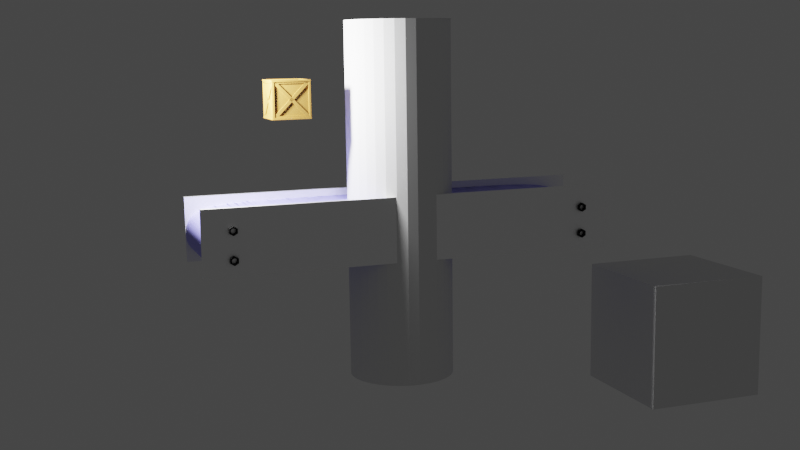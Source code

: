 # Source: newconveyor.blend  (saved by Blender 3.4.6; exported with 4.5.12 LTS)
import bpy
from mathutils import Matrix  # noqa: F401  (used for matrix-valued properties, if any)

bpy.ops.wm.read_factory_settings(use_empty=True)
scene = bpy.context.scene
scene.name = 'Scene'

# ---- collections
col_collection = bpy.data.collections.new('Collection'); scene.collection.children.link(col_collection)
col_collection_2 = bpy.data.collections.new('Collection 2'); scene.collection.children.link(col_collection_2)
col_collection_3 = bpy.data.collections.new('Collection 3'); scene.collection.children.link(col_collection_3)

# ---- materials (node trees are filled in below, after node groups)
mat_nutbolt = bpy.data.materials.new('NutBolt')
mat_nutbolt.use_transparent_shadow = False
mat_box = bpy.data.materials.new('Box')
mat_box.use_transparent_shadow = False
mat_rubber = bpy.data.materials.new('Rubber')
mat_rubber.use_transparent_shadow = False
mat_smoke_domain_material = bpy.data.materials.new('Smoke Domain Material')
mat_smoke_domain_material.use_transparent_shadow = False
mat_sheetmetal = bpy.data.materials.new('SheetMetal')
mat_sheetmetal.use_transparent_shadow = False

# ---- node groups
ng_auto_smooth = bpy.data.node_groups.new('Auto Smooth', 'GeometryNodeTree')
_s = ng_auto_smooth.interface.new_socket(name='Geometry', in_out='OUTPUT', socket_type='NodeSocketGeometry')
_s = ng_auto_smooth.interface.new_socket(name='Geometry', in_out='INPUT', socket_type='NodeSocketGeometry')
_s = ng_auto_smooth.interface.new_socket(name='Angle', in_out='INPUT', socket_type='NodeSocketFloat')
_s.subtype = 'ANGLE'
_s.min_value = 0.0
_s.max_value = 3.142
ng_auto_smooth.is_modifier = True
_N = ng_auto_smooth.nodes; _L = ng_auto_smooth.links
n0 = _N.new('NodeGroupOutput'); n0.name = 'Group Output'; n0.location = (480, -100)
n1 = _N.new('NodeGroupInput'); n1.name = 'Group Input'; n1.location = (-420, -300)
n2 = _N.new('NodeGroupInput'); n2.name = 'Group Input.001'; n2.location = (-60, -100)
n3 = _N.new('GeometryNodeSetShadeSmooth'); n3.name = 'Set Shade Smooth'; n3.location = (120, -100)
n3.domain = 'EDGE'
n4 = _N.new('GeometryNodeSetShadeSmooth'); n4.name = 'Set Shade Smooth.001'; n4.location = (300, -100)
n5 = _N.new('GeometryNodeInputMeshEdgeAngle'); n5.name = 'Edge Angle'; n5.location = (-420, -220)
n6 = _N.new('GeometryNodeInputEdgeSmooth'); n6.name = 'Is Edge Smooth'; n6.location = (-60, -160)
n7 = _N.new('GeometryNodeInputShadeSmooth'); n7.name = 'Is Face Smooth'; n7.location = (-240, -340)
n8 = _N.new('FunctionNodeBooleanMath'); n8.name = 'Boolean Math'; n8.location = (-60, -220)
n9 = _N.new('FunctionNodeCompare'); n9.name = 'Compare'; n9.location = (-240, -180)
n9.operation = 'LESS_EQUAL'
_L.new(n5.outputs[0], n9.inputs[0])
_L.new(n4.outputs[0], n0.inputs[0])
_L.new(n1.outputs[1], n9.inputs[1])
_L.new(n9.outputs[0], n8.inputs[0])
_L.new(n7.outputs[0], n8.inputs[1])
_L.new(n2.outputs[0], n3.inputs[0])
_L.new(n6.outputs[0], n3.inputs[1])
_L.new(n3.outputs[0], n4.inputs[0])
_L.new(n8.outputs[0], n3.inputs[2])
n0.is_active_output = True

# ---- material node trees
mat_nutbolt.use_nodes = True; mat_nutbolt.node_tree.nodes.clear()
_N = mat_nutbolt.node_tree.nodes; _L = mat_nutbolt.node_tree.links
n0 = _N.new('ShaderNodeOutputMaterial'); n0.name = 'Material Output'; n0.location = (300, 300)
n1 = _N.new('ShaderNodeBsdfPrincipled'); n1.name = 'Principled BSDF'; n1.location = (10, 300)
n1.subsurface_method = 'RANDOM_WALK_SKIN'
n1.inputs[0].default_value = (0.047, 0.047, 0.047, 1.0)
n1.inputs[1].default_value = 1.0
n1.inputs[2].default_value = 0.9955
n1.inputs[3].default_value = 1.45
n1.inputs[8].default_value = 1.0
n1.inputs[9].default_value = (41.6, 0.2, 0.1)
n1.inputs[10].default_value = 1.0
n1.inputs[13].default_value = 0.4409
n1.inputs[20].default_value = 0.06636
n1.inputs[27].default_value = (0.0, 0.0, 0.0, 1.0)
_L.new(n1.outputs[0], n0.inputs[0])
n0.is_active_output = True
mat_box.use_nodes = True; mat_box.node_tree.nodes.clear()
_N = mat_box.node_tree.nodes; _L = mat_box.node_tree.links
n0 = _N.new('ShaderNodeOutputMaterial'); n0.name = 'Material Output'; n0.location = (300, 300)
n1 = _N.new('ShaderNodeBsdfPrincipled'); n1.name = 'Principled BSDF'; n1.location = (10, 300)
n1.distribution = 'GGX'
n1.subsurface_method = 'RANDOM_WALK_SKIN'
n1.inputs[0].default_value = (0.305, 0.159, 0.0331, 1.0)
n1.inputs[3].default_value = 1.45
n1.inputs[27].default_value = (0.0, 0.0, 0.0, 1.0)
n1.inputs[28].default_value = 1.0
_L.new(n1.outputs[0], n0.inputs[0])
n0.is_active_output = True
mat_rubber.use_nodes = True; mat_rubber.node_tree.nodes.clear()
_N = mat_rubber.node_tree.nodes; _L = mat_rubber.node_tree.links
n0 = _N.new('ShaderNodeOutputMaterial'); n0.name = 'Material Output'; n0.location = (300, 300)
n1 = _N.new('ShaderNodeBsdfPrincipled'); n1.name = 'Principled BSDF'; n1.location = (31, 301)
n1.distribution = 'GGX'
n1.subsurface_method = 'RANDOM_WALK_SKIN'
n1.inputs[0].default_value = (0.3393, 0.3259, 1.0, 1.0)
n1.inputs[3].default_value = 1.45
n1.inputs[27].default_value = (0.0, 0.0, 0.0, 1.0)
n1.inputs[28].default_value = 1.0
n2 = _N.new('ShaderNodeTexNoise'); n2.name = 'Noise Texture'; n2.location = (-436, -169)
n2.inputs[2].default_value = 100.0
n2.inputs[4].default_value = 0.6833
n3 = _N.new('ShaderNodeBump'); n3.name = 'Bump'; n3.location = (-194, -186)
n3.inputs[0].default_value = 0.2083
n3.inputs[1].default_value = 0.0
n3.inputs[2].default_value = 1.0
n4 = _N.new('ShaderNodeMapping'); n4.name = 'Mapping'; n4.location = (-666, -174)
n5 = _N.new('ShaderNodeTexCoord'); n5.name = 'Texture Coordinate'; n5.location = (-885, -213)
_L.new(n1.outputs[0], n0.inputs[0])
_L.new(n3.outputs[0], n1.inputs[5])
_L.new(n2.outputs[0], n3.inputs[3])
_L.new(n4.outputs[0], n2.inputs[0])
_L.new(n5.outputs[0], n4.inputs[0])
n0.is_active_output = True
mat_smoke_domain_material.use_nodes = True; mat_smoke_domain_material.node_tree.nodes.clear()
_N = mat_smoke_domain_material.node_tree.nodes; _L = mat_smoke_domain_material.node_tree.links
n0 = _N.new('ShaderNodeOutputMaterial'); n0.name = 'Material Output'; n0.location = (1200, 150)
n1 = _N.new('ShaderNodeVolumePrincipled'); n1.name = 'Principled Volume'; n1.location = (800, 150)
n1.inputs[2].default_value = 5.0
n1.inputs[8].default_value = 1.0
n1.inputs[9].default_value = (1.0, 0.7755, 0.03522, 1.0)
_L.new(n1.outputs[0], n0.inputs[1])
n0.is_active_output = True
mat_sheetmetal.use_nodes = True; mat_sheetmetal.node_tree.nodes.clear()
_N = mat_sheetmetal.node_tree.nodes; _L = mat_sheetmetal.node_tree.links
n0 = _N.new('ShaderNodeBsdfPrincipled'); n0.name = 'Principled BSDF'; n0.location = (10, 300)
n0.subsurface_method = 'BURLEY'
n0.inputs[0].default_value = (1.0, 1.0, 1.0, 1.0)
n0.inputs[1].default_value = 1.0
n0.inputs[3].default_value = 1.45
n0.inputs[27].default_value = (0.0, 0.0, 0.0, 1.0)
n0.inputs[28].default_value = 1.0
n1 = _N.new('ShaderNodeOutputMaterial'); n1.name = 'Material Output'; n1.location = (300, 300)
_L.new(n0.outputs[0], n1.inputs[0])
n1.is_active_output = True

# ---- world
world_world = bpy.data.worlds.new('World'); scene.world = world_world
world_world.use_nodes = True; world_world.node_tree.nodes.clear()
_N = world_world.node_tree.nodes; _L = world_world.node_tree.links
n0 = _N.new('ShaderNodeOutputWorld'); n0.name = 'World Output'; n0.location = (300, 300)
n1 = _N.new('ShaderNodeBackground'); n1.name = 'Background'; n1.location = (10, 300)
n1.inputs[0].default_value = (0.05088, 0.05088, 0.05088, 1.0)
_L.new(n1.outputs[0], n0.inputs[0])
n0.is_active_output = True
world_world.color = (0.05088, 0.05088, 0.05088)
world_world.use_sun_shadow = False
world_world.sun_shadow_jitter_overblur = 0.0

# ---- cameras
cam_camera = bpy.data.cameras.new('Camera')
cam_camera.clip_end = 100.0
cam_camera.ortho_scale = 7.314

# ---- lights
light_light = bpy.data.lights.new('Light', 'POINT')
light_light.transmission_factor = 0.0
light_light.energy = 896.0
light_light.shadow_soft_size = 0.1
light_light.shadow_maximum_resolution = 0.006
light_light.use_absolute_resolution = True

# ---- meshes
me_mesh = bpy.data.meshes.new('Mesh')
me_mesh.from_pydata([(-1.0, -3.539e-08, -0.3), (-1.072, -3.725e-08, -0.2999), (-1.141, -3.725e-08, -0.2997), (-1.208, -3.725e-08, -0.2995), (-1.272, -3.725e-08, -0.2993), (-1.334, -3.725e-08, -0.2989), (-1.394, -3.539e-08, -0.2984), (-1.452, -3.353e-08, -0.2978), (-1.507, -3.166e-08, -0.297), (-1.56, -2.98e-08, -0.2961), (-1.611, -2.794e-08, -0.2949), (-1.66, -2.608e-08, -0.2934), (-1.706, -2.235e-08, -0.2917), (-1.751, -1.863e-08, -0.2896), (-1.794, -1.49e-08, -0.2873), (-1.834, -1.118e-08, -0.2845), (-1.873, -7.451e-09, -0.2814), (-1.91, -3.725e-09, -0.2779), (-1.944, 0.0, -0.2739), (-1.977, 3.725e-09, -0.2695), (-2.008, 7.451e-09, -0.2646), (-2.038, 1.118e-08, -0.2591), (-2.065, 1.49e-08, -0.2531), (-2.091, 1.863e-08, -0.2466), (-2.115, 2.235e-08, -0.2394), (-2.138, 2.608e-08, -0.2316), (-2.159, 2.98e-08, -0.2232), (-2.178, 3.353e-08, -0.214), (-2.195, 3.725e-08, -0.2042), (-2.212, 4.098e-08, -0.1937), (-2.226, 4.47e-08, -0.1823), (-2.24, 4.657e-08, -0.1702), (-2.251, 4.843e-08, -0.1573), (-2.262, 5.029e-08, -0.1435), (-2.271, 5.215e-08, -0.1289), (-2.279, 5.402e-08, -0.1134), (-2.285, 5.588e-08, -0.09695), (-2.291, 5.588e-08, -0.07956), (-2.295, 5.588e-08, -0.0612), (-2.298, 5.588e-08, -0.04184), (-2.299, 5.588e-08, -0.02145), (-2.3, 5.402e-08, -1.49e-07), (-2.3, 9.66e-06, 0.02145), (-2.298, 3.752e-05, 0.04185), (-2.295, 8.22e-05, 0.06123), (-2.291, 0.0001422, 0.07961), (-2.286, 0.0002162, 0.09703), (-2.28, 0.0003027, 0.1135), (-2.272, 0.0004002, 0.1291), (-2.263, 0.0005074, 0.1437), (-2.253, 0.0006227, 0.1575), (-2.241, 0.0007447, 0.1705), (-2.228, 0.000872, 0.1826), (-2.213, 0.001003, 0.194), (-2.197, 0.001137, 0.2046), (-2.179, 0.001271, 0.2145), (-2.16, 0.001405, 0.2237), (-2.139, 0.001537, 0.2322), (-2.117, 0.001666, 0.24), (-2.093, 0.00179, 0.2472), (-2.067, 0.001908, 0.2538), (-2.039, 0.002018, 0.2598), (-2.01, 0.002119, 0.2653), (-1.979, 0.002209, 0.2703), (-1.946, 0.002287, 0.2747), (-1.911, 0.002352, 0.2787), (-1.874, 0.002402, 0.2823), (-1.836, 0.002436, 0.2854), (-1.795, 0.002452, 0.2881), (-1.752, 0.002448, 0.2905), (-1.708, 0.002424, 0.2926), (-1.661, 0.002378, 0.2943), (-1.612, 0.002308, 0.2957), (-1.561, 0.002214, 0.2969), (-1.508, 0.002093, 0.2978), (-1.452, 0.001944, 0.2985), (-1.395, 0.001766, 0.2991), (-1.335, 0.001557, 0.2995), (-1.273, 0.001315, 0.2997), (-1.208, 0.001041, 0.2999), (-1.141, 0.0007307, 0.3), (-1.072, 0.0003843, 0.3), (-1.0, -5.588e-09, 0.3), (-0.9287, -0.0003843, 0.3), (-0.8608, -0.0007307, 0.3), (-0.7961, -0.001041, 0.3), (-0.7344, -0.001315, 0.3), (-0.6757, -0.001557, 0.3), (-0.6195, -0.001766, 0.3), (-0.5659, -0.001944, 0.3), (-0.5147, -0.002093, 0.3), (-0.4656, -0.002214, 0.3), (-0.4185, -0.002308, 0.3), (-0.3732, -0.002378, 0.3), (-0.3296, -0.002424, 0.3), (-0.2874, -0.002448, 0.3), (-0.2466, -0.002452, 0.3), (-0.2069, -0.002436, 0.3), (-0.1681, -0.002402, 0.3), (-0.1301, -0.002352, 0.3), (-0.09267, -0.002287, 0.3), (-0.05571, -0.002209, 0.3), (-0.019, -0.002119, 0.3), (0.01763, -0.002018, 0.3), (0.05434, -0.001908, 0.3), (0.09132, -0.00179, 0.3), (0.1287, -0.001666, 0.3), (0.1668, -0.001537, 0.3), (0.2056, -0.001405, 0.3), (0.2454, -0.001271, 0.3), (0.2863, -0.001137, 0.3), (0.3285, -0.001003, 0.3), (0.3722, -0.000872, 0.3), (0.4175, -0.0007446, 0.3), (0.4647, -0.0006226, 0.3), (0.5138, -0.0005073, 0.3), (0.5652, -0.0004002, 0.3), (0.6189, -0.0003027, 0.3), (0.6751, -0.0002162, 0.3), (0.734, -0.0001422, 0.3), (0.7957, -8.215e-05, 0.3), (0.8606, -3.747e-05, 0.3), (0.9286, -9.608e-06, 0.3), (1.0, -5.588e-09, 0.3), (1.072, -5.588e-09, 0.3), (1.141, -5.588e-09, 0.3), (1.208, -5.588e-09, 0.2999), (1.273, -5.588e-09, 0.2997), (1.335, -5.588e-09, 0.2994), (1.395, -5.588e-09, 0.299), (1.453, -7.451e-09, 0.2984), (1.508, -9.313e-09, 0.2976), (1.561, -1.118e-08, 0.2966), (1.612, -1.304e-08, 0.2954), (1.661, -1.49e-08, 0.2939), (1.707, -1.676e-08, 0.2921), (1.752, -1.863e-08, 0.2901), (1.794, -2.049e-08, 0.2876), (1.835, -2.235e-08, 0.2848), (1.873, -2.421e-08, 0.2816), (1.91, -2.608e-08, 0.2781), (1.945, -2.794e-08, 0.274), (1.978, -2.98e-08, 0.2695), (2.009, -3.166e-08, 0.2645), (2.038, -3.353e-08, 0.259), (2.065, -3.539e-08, 0.2529), (2.091, -3.725e-08, 0.2463), (2.115, -3.912e-08, 0.239), (2.137, -4.098e-08, 0.2312), (2.158, -4.284e-08, 0.2227), (2.177, -4.47e-08, 0.2135), (2.195, -4.657e-08, 0.2036), (2.211, -4.657e-08, 0.193), (2.226, -4.657e-08, 0.1817), (2.239, -4.657e-08, 0.1695), (2.251, -4.657e-08, 0.1566), (2.261, -4.657e-08, 0.1429), (2.27, -4.657e-08, 0.1283), (2.278, -4.657e-08, 0.1128), (2.285, -4.657e-08, 0.09639), (2.29, -4.657e-08, 0.07907), (2.294, -4.657e-08, 0.0608), (2.297, -4.47e-08, 0.04155), (2.299, -4.284e-08, 0.02129), (2.3, -3.539e-08, -1.192e-07), (2.3, -3.353e-08, -0.02129), (2.298, -3.166e-08, -0.04157), (2.296, -2.98e-08, -0.06084), (2.292, -2.794e-08, -0.07914), (2.287, -2.608e-08, -0.0965), (2.281, -2.421e-08, -0.1129), (2.274, -2.235e-08, -0.1285), (2.265, -2.049e-08, -0.1431), (2.255, -1.863e-08, -0.1569), (2.243, -1.676e-08, -0.1699), (2.23, -1.49e-08, -0.1821), (2.216, -1.304e-08, -0.1935), (2.2, -1.118e-08, -0.2042), (2.183, -9.313e-09, -0.2141), (2.163, -7.451e-09, -0.2234), (2.143, -5.588e-09, -0.232), (2.121, -3.725e-09, -0.2399), (2.097, -1.863e-09, -0.2472), (2.071, 0.0, -0.2539), (2.043, 1.863e-09, -0.26), (2.014, 3.725e-09, -0.2656), (1.983, 5.588e-09, -0.2706), (1.95, 7.451e-09, -0.2752), (1.915, 9.313e-09, -0.2792), (1.879, 1.118e-08, -0.2829), (1.84, 1.304e-08, -0.2861), (1.799, 1.49e-08, -0.2889), (1.757, 1.676e-08, -0.2913), (1.712, 1.863e-08, -0.2934), (1.665, 2.049e-08, -0.2951), (1.616, 2.235e-08, -0.2966), (1.565, 2.421e-08, -0.2977), (1.511, 2.608e-08, -0.2987), (1.455, 2.794e-08, -0.2994), (1.398, 2.98e-08, -0.2999), (1.337, 3.166e-08, -0.3002), (1.275, 3.353e-08, -0.3003), (1.21, 3.539e-08, -0.3004), (1.142, 3.725e-08, -0.3003), (1.072, 3.912e-08, -0.3002), (1.0, 2.421e-08, -0.3), (0.9281, 2.608e-08, -0.2998), (0.8597, 2.794e-08, -0.2996), (0.7945, 2.98e-08, -0.2995), (0.7324, 2.98e-08, -0.2994), (0.6732, 2.98e-08, -0.2993), (0.6168, 2.98e-08, -0.2992), (0.5629, 2.98e-08, -0.2992), (0.5113, 2.98e-08, -0.2991), (0.462, 2.98e-08, -0.2991), (0.4147, 2.98e-08, -0.2991), (0.3692, 2.98e-08, -0.2991), (0.3254, 2.794e-08, -0.2991), (0.2832, 2.608e-08, -0.2992), (0.2422, 2.421e-08, -0.2992), (0.2024, 2.235e-08, -0.2993), (0.1636, 2.049e-08, -0.2993), (0.1256, 1.863e-08, -0.2994), (0.08824, 1.676e-08, -0.2995), (0.05131, 1.49e-08, -0.2996), (0.01467, 1.304e-08, -0.2997), (-0.02187, 1.118e-08, -0.2998), (-0.05848, 9.313e-09, -0.2998), (-0.09534, 7.451e-09, -0.2999), (-0.1326, 5.588e-09, -0.3), (-0.1705, 3.725e-09, -0.3001), (-0.2091, 1.863e-09, -0.3002), (-0.2487, 0.0, -0.3003), (-0.2894, -1.863e-09, -0.3003), (-0.3314, -3.725e-09, -0.3004), (-0.3749, -5.588e-09, -0.3004), (-0.42, -7.451e-09, -0.3005), (-0.4669, -9.313e-09, -0.3005), (-0.5158, -1.118e-08, -0.3005), (-0.5669, -1.304e-08, -0.3005), (-0.6204, -1.49e-08, -0.3005), (-0.6763, -1.676e-08, -0.3005), (-0.735, -1.863e-08, -0.3004), (-0.7965, -2.049e-08, -0.3003), (-0.8611, -2.235e-08, -0.3002), (-0.9288, -2.421e-08, -0.3001), (-1.0, 0.4937, -0.3), (-1.072, 0.4937, -0.2999), (-1.141, 0.4937, -0.2997), (-1.208, 0.4937, -0.2995), (-1.272, 0.4937, -0.2993), (-1.334, 0.4937, -0.2989), (-1.394, 0.4937, -0.2984), (-1.452, 0.4937, -0.2978), (-1.507, 0.4937, -0.297), (-1.56, 0.4937, -0.2961), (-1.611, 0.4937, -0.2949), (-1.66, 0.4937, -0.2934), (-1.706, 0.4937, -0.2917), (-1.751, 0.4937, -0.2896), (-1.794, 0.4937, -0.2873), (-1.834, 0.4937, -0.2845), (-1.873, 0.4937, -0.2814), (-1.91, 0.4937, -0.2779), (-1.944, 0.4937, -0.2739), (-1.977, 0.4937, -0.2695), (-2.008, 0.4937, -0.2646), (-2.038, 0.4937, -0.2591), (-2.065, 0.4937, -0.2531), (-2.091, 0.4937, -0.2466), (-2.115, 0.4937, -0.2394), (-2.138, 0.4937, -0.2316), (-2.159, 0.4937, -0.2232), (-2.178, 0.4937, -0.214), (-2.195, 0.4937, -0.2042), (-2.212, 0.4937, -0.1937), (-2.226, 0.4937, -0.1823), (-2.24, 0.4937, -0.1702), (-2.251, 0.4937, -0.1573), (-2.262, 0.4937, -0.1435), (-2.271, 0.4937, -0.1289), (-2.279, 0.4937, -0.1134), (-2.285, 0.4937, -0.09695), (-2.291, 0.4937, -0.07956), (-2.295, 0.4937, -0.0612), (-2.298, 0.4937, -0.04184), (-2.299, 0.4937, -0.02145), (-2.3, 0.4937, -1.49e-07), (-2.3, 0.4937, 0.02145), (-2.298, 0.4937, 0.04185), (-2.295, 0.4938, 0.06123), (-2.291, 0.4938, 0.07961), (-2.286, 0.4939, 0.09703), (-2.28, 0.494, 0.1135), (-2.272, 0.4941, 0.1291), (-2.263, 0.4942, 0.1437), (-2.253, 0.4943, 0.1575), (-2.241, 0.4944, 0.1705), (-2.228, 0.4946, 0.1826), (-2.213, 0.4947, 0.194), (-2.197, 0.4948, 0.2046), (-2.179, 0.495, 0.2145), (-2.16, 0.4951, 0.2237), (-2.139, 0.4952, 0.2322), (-2.117, 0.4953, 0.24), (-2.093, 0.4955, 0.2472), (-2.067, 0.4956, 0.2538), (-2.039, 0.4957, 0.2598), (-2.01, 0.4958, 0.2653), (-1.979, 0.4959, 0.2703), (-1.946, 0.496, 0.2747), (-1.911, 0.496, 0.2787), (-1.874, 0.4961, 0.2823), (-1.836, 0.4961, 0.2854), (-1.795, 0.4961, 0.2881), (-1.752, 0.4961, 0.2905), (-1.708, 0.4961, 0.2926), (-1.661, 0.4961, 0.2943), (-1.612, 0.496, 0.2957), (-1.561, 0.4959, 0.2969), (-1.508, 0.4958, 0.2978), (-1.452, 0.4956, 0.2985), (-1.395, 0.4954, 0.2991), (-1.335, 0.4952, 0.2995), (-1.273, 0.495, 0.2997), (-1.208, 0.4947, 0.2999), (-1.141, 0.4944, 0.3), (-1.072, 0.4941, 0.3), (-1.0, 0.4937, 0.3), (-0.9287, 0.4933, 0.3), (-0.8608, 0.493, 0.3), (-0.7961, 0.4926, 0.3), (-0.7344, 0.4924, 0.3), (-0.6757, 0.4921, 0.3), (-0.6195, 0.4919, 0.3), (-0.5659, 0.4917, 0.3), (-0.5147, 0.4916, 0.3), (-0.4656, 0.4915, 0.3), (-0.4185, 0.4914, 0.3), (-0.3732, 0.4913, 0.3), (-0.3296, 0.4913, 0.3), (-0.2874, 0.4912, 0.3), (-0.2466, 0.4912, 0.3), (-0.2069, 0.4912, 0.3), (-0.1681, 0.4913, 0.3), (-0.1301, 0.4913, 0.3), (-0.09267, 0.4914, 0.3), (-0.05571, 0.4915, 0.3), (-0.019, 0.4916, 0.3), (0.01763, 0.4917, 0.3), (0.05434, 0.4918, 0.3), (0.09132, 0.4919, 0.3), (0.1287, 0.492, 0.3), (0.1668, 0.4921, 0.3), (0.2056, 0.4923, 0.3), (0.2454, 0.4924, 0.3), (0.2863, 0.4925, 0.3), (0.3285, 0.4927, 0.3), (0.3722, 0.4928, 0.3), (0.4175, 0.4929, 0.3), (0.4647, 0.4931, 0.3), (0.5138, 0.4932, 0.3), (0.5652, 0.4933, 0.3), (0.6189, 0.4934, 0.3), (0.6751, 0.4935, 0.3), (0.734, 0.4935, 0.3), (0.7957, 0.4936, 0.3), (0.8606, 0.4936, 0.3), (0.9286, 0.4937, 0.3), (1.0, 0.4937, 0.3), (1.072, 0.4937, 0.3), (1.141, 0.4937, 0.3), (1.208, 0.4937, 0.2999), (1.273, 0.4937, 0.2997), (1.335, 0.4937, 0.2994), (1.395, 0.4937, 0.299), (1.453, 0.4937, 0.2984), (1.508, 0.4937, 0.2976), (1.561, 0.4937, 0.2966), (1.612, 0.4937, 0.2954), (1.661, 0.4937, 0.2939), (1.707, 0.4937, 0.2921), (1.752, 0.4937, 0.2901), (1.794, 0.4937, 0.2876), (1.835, 0.4937, 0.2848), (1.873, 0.4937, 0.2816), (1.91, 0.4937, 0.2781), (1.945, 0.4937, 0.274), (1.978, 0.4937, 0.2695), (2.009, 0.4937, 0.2645), (2.038, 0.4937, 0.259), (2.065, 0.4937, 0.2529), (2.091, 0.4937, 0.2463), (2.115, 0.4937, 0.239), (2.137, 0.4937, 0.2312), (2.158, 0.4937, 0.2227), (2.177, 0.4937, 0.2135), (2.195, 0.4937, 0.2036), (2.211, 0.4937, 0.193), (2.226, 0.4937, 0.1817), (2.239, 0.4937, 0.1695), (2.251, 0.4937, 0.1566), (2.261, 0.4937, 0.1429), (2.27, 0.4937, 0.1283), (2.278, 0.4937, 0.1128), (2.285, 0.4937, 0.09639), (2.29, 0.4937, 0.07907), (2.294, 0.4937, 0.0608), (2.297, 0.4937, 0.04155), (2.299, 0.4937, 0.02129), (2.3, 0.4937, -1.192e-07), (2.3, 0.4937, -0.02129), (2.298, 0.4937, -0.04157), (2.296, 0.4937, -0.06084), (2.292, 0.4937, -0.07914), (2.287, 0.4937, -0.0965), (2.281, 0.4937, -0.1129), (2.274, 0.4937, -0.1285), (2.265, 0.4937, -0.1431), (2.255, 0.4937, -0.1569), (2.243, 0.4937, -0.1699), (2.23, 0.4937, -0.1821), (2.216, 0.4937, -0.1935), (2.2, 0.4937, -0.2042), (2.183, 0.4937, -0.2141), (2.163, 0.4937, -0.2234), (2.143, 0.4937, -0.232), (2.121, 0.4937, -0.2399), (2.097, 0.4937, -0.2472), (2.071, 0.4937, -0.2539), (2.043, 0.4937, -0.26), (2.014, 0.4937, -0.2656), (1.983, 0.4937, -0.2706), (1.95, 0.4937, -0.2752), (1.915, 0.4937, -0.2792), (1.879, 0.4937, -0.2829), (1.84, 0.4937, -0.2861), (1.799, 0.4937, -0.2889), (1.757, 0.4937, -0.2913), (1.712, 0.4937, -0.2934), (1.665, 0.4937, -0.2951), (1.616, 0.4937, -0.2966), (1.565, 0.4937, -0.2977), (1.511, 0.4937, -0.2987), (1.455, 0.4937, -0.2994), (1.398, 0.4937, -0.2999), (1.337, 0.4937, -0.3002), (1.275, 0.4937, -0.3003), (1.21, 0.4937, -0.3004), (1.142, 0.4937, -0.3003), (1.072, 0.4937, -0.3002), (1.0, 0.4937, -0.3), (0.9281, 0.4937, -0.2998), (0.8597, 0.4937, -0.2996), (0.7945, 0.4937, -0.2995), (0.7324, 0.4937, -0.2994), (0.6732, 0.4937, -0.2993), (0.6168, 0.4937, -0.2992), (0.5629, 0.4937, -0.2992), (0.5113, 0.4937, -0.2991), (0.462, 0.4937, -0.2991), (0.4147, 0.4937, -0.2991), (0.3692, 0.4937, -0.2991), (0.3254, 0.4937, -0.2991), (0.2832, 0.4937, -0.2992), (0.2422, 0.4937, -0.2992), (0.2024, 0.4937, -0.2993), (0.1636, 0.4937, -0.2993), (0.1256, 0.4937, -0.2994), (0.08824, 0.4937, -0.2995), (0.05131, 0.4937, -0.2996), (0.01467, 0.4937, -0.2997), (-0.02187, 0.4937, -0.2998), (-0.05848, 0.4937, -0.2998), (-0.09534, 0.4937, -0.2999), (-0.1326, 0.4937, -0.3), (-0.1705, 0.4937, -0.3001), (-0.2091, 0.4937, -0.3002), (-0.2487, 0.4937, -0.3003), (-0.2894, 0.4937, -0.3003), (-0.3314, 0.4937, -0.3004), (-0.3749, 0.4937, -0.3004), (-0.42, 0.4937, -0.3005), (-0.4669, 0.4937, -0.3005), (-0.5158, 0.4937, -0.3005), (-0.5669, 0.4937, -0.3005), (-0.6204, 0.4937, -0.3005), (-0.6763, 0.4937, -0.3005), (-0.735, 0.4937, -0.3004), (-0.7965, 0.4937, -0.3003), (-0.8611, 0.4937, -0.3002), (-0.9288, 0.4937, -0.3001)], [], [(232, 233, 479, 478), (128, 129, 375, 374), (24, 25, 271, 270), (233, 234, 480, 479), (129, 130, 376, 375), (25, 26, 272, 271), (234, 235, 481, 480), (130, 131, 377, 376), (26, 27, 273, 272), (235, 236, 482, 481), (131, 132, 378, 377), (27, 28, 274, 273), (236, 237, 483, 482), (132, 133, 379, 378), (28, 29, 275, 274), (237, 238, 484, 483), (133, 134, 380, 379), (29, 30, 276, 275), (238, 239, 485, 484), (134, 135, 381, 380), (30, 31, 277, 276), (239, 240, 486, 485), (135, 136, 382, 381), (31, 32, 278, 277), (240, 241, 487, 486), (136, 137, 383, 382), (32, 33, 279, 278), (241, 242, 488, 487), (137, 138, 384, 383), (33, 34, 280, 279), (242, 243, 489, 488), (138, 139, 385, 384), (34, 35, 281, 280), (243, 244, 490, 489), (139, 140, 386, 385), (35, 36, 282, 281), (244, 245, 491, 490), (140, 141, 387, 386), (36, 37, 283, 282), (245, 0, 246, 491), (141, 142, 388, 387), (37, 38, 284, 283), (142, 143, 389, 388), (38, 39, 285, 284), (143, 144, 390, 389), (39, 40, 286, 285), (144, 145, 391, 390), (40, 41, 287, 286), (145, 146, 392, 391), (41, 42, 288, 287), (146, 147, 393, 392), (42, 43, 289, 288), (147, 148, 394, 393), (43, 44, 290, 289), (148, 149, 395, 394), (44, 45, 291, 290), (149, 150, 396, 395), (45, 46, 292, 291), (150, 151, 397, 396), (46, 47, 293, 292), (151, 152, 398, 397), (47, 48, 294, 293), (152, 153, 399, 398), (48, 49, 295, 294), (153, 154, 400, 399), (49, 50, 296, 295), (154, 155, 401, 400), (50, 51, 297, 296), (155, 156, 402, 401), (51, 52, 298, 297), (156, 157, 403, 402), (52, 53, 299, 298), (157, 158, 404, 403), (53, 54, 300, 299), (158, 159, 405, 404), (54, 55, 301, 300), (159, 160, 406, 405), (55, 56, 302, 301), (160, 161, 407, 406), (56, 57, 303, 302), (161, 162, 408, 407), (57, 58, 304, 303), (162, 163, 409, 408), (58, 59, 305, 304), (163, 164, 410, 409), (59, 60, 306, 305), (164, 165, 411, 410), (60, 61, 307, 306), (165, 166, 412, 411), (61, 62, 308, 307), (166, 167, 413, 412), (62, 63, 309, 308), (167, 168, 414, 413), (63, 64, 310, 309), (168, 169, 415, 414), (64, 65, 311, 310), (169, 170, 416, 415), (65, 66, 312, 311), (170, 171, 417, 416), (66, 67, 313, 312), (171, 172, 418, 417), (67, 68, 314, 313), (172, 173, 419, 418), (68, 69, 315, 314), (173, 174, 420, 419), (69, 70, 316, 315), (174, 175, 421, 420), (70, 71, 317, 316), (175, 176, 422, 421), (71, 72, 318, 317), (176, 177, 423, 422), (72, 73, 319, 318), (177, 178, 424, 423), (73, 74, 320, 319), (178, 179, 425, 424), (74, 75, 321, 320), (179, 180, 426, 425), (75, 76, 322, 321), (180, 181, 427, 426), (76, 77, 323, 322), (181, 182, 428, 427), (77, 78, 324, 323), (182, 183, 429, 428), (78, 79, 325, 324), (183, 184, 430, 429), (79, 80, 326, 325), (184, 185, 431, 430), (80, 81, 327, 326), (185, 186, 432, 431), (81, 82, 328, 327), (186, 187, 433, 432), (82, 83, 329, 328), (187, 188, 434, 433), (83, 84, 330, 329), (188, 189, 435, 434), (84, 85, 331, 330), (189, 190, 436, 435), (85, 86, 332, 331), (190, 191, 437, 436), (86, 87, 333, 332), (191, 192, 438, 437), (87, 88, 334, 333), (192, 193, 439, 438), (88, 89, 335, 334), (193, 194, 440, 439), (89, 90, 336, 335), (194, 195, 441, 440), (90, 91, 337, 336), (195, 196, 442, 441), (91, 92, 338, 337), (196, 197, 443, 442), (92, 93, 339, 338), (197, 198, 444, 443), (93, 94, 340, 339), (198, 199, 445, 444), (94, 95, 341, 340), (199, 200, 446, 445), (95, 96, 342, 341), (200, 201, 447, 446), (96, 97, 343, 342), (201, 202, 448, 447), (97, 98, 344, 343), (202, 203, 449, 448), (98, 99, 345, 344), (203, 204, 450, 449), (99, 100, 346, 345), (204, 205, 451, 450), (100, 101, 347, 346), (205, 206, 452, 451), (101, 102, 348, 347), (206, 207, 453, 452), (102, 103, 349, 348), (207, 208, 454, 453), (103, 104, 350, 349), (208, 209, 455, 454), (104, 105, 351, 350), (0, 1, 247, 246), (209, 210, 456, 455), (105, 106, 352, 351), (1, 2, 248, 247), (210, 211, 457, 456), (106, 107, 353, 352), (2, 3, 249, 248), (211, 212, 458, 457), (107, 108, 354, 353), (3, 4, 250, 249), (212, 213, 459, 458), (108, 109, 355, 354), (4, 5, 251, 250), (213, 214, 460, 459), (109, 110, 356, 355), (5, 6, 252, 251), (214, 215, 461, 460), (110, 111, 357, 356), (6, 7, 253, 252), (215, 216, 462, 461), (111, 112, 358, 357), (7, 8, 254, 253), (216, 217, 463, 462), (112, 113, 359, 358), (8, 9, 255, 254), (217, 218, 464, 463), (113, 114, 360, 359), (9, 10, 256, 255), (218, 219, 465, 464), (114, 115, 361, 360), (10, 11, 257, 256), (219, 220, 466, 465), (115, 116, 362, 361), (11, 12, 258, 257), (220, 221, 467, 466), (116, 117, 363, 362), (12, 13, 259, 258), (221, 222, 468, 467), (117, 118, 364, 363), (13, 14, 260, 259), (222, 223, 469, 468), (118, 119, 365, 364), (14, 15, 261, 260), (223, 224, 470, 469), (119, 120, 366, 365), (15, 16, 262, 261), (224, 225, 471, 470), (120, 121, 367, 366), (16, 17, 263, 262), (225, 226, 472, 471), (121, 122, 368, 367), (17, 18, 264, 263), (226, 227, 473, 472), (122, 123, 369, 368), (18, 19, 265, 264), (227, 228, 474, 473), (123, 124, 370, 369), (19, 20, 266, 265), (228, 229, 475, 474), (124, 125, 371, 370), (20, 21, 267, 266), (229, 230, 476, 475), (125, 126, 372, 371), (21, 22, 268, 267), (230, 231, 477, 476), (126, 127, 373, 372), (22, 23, 269, 268), (231, 232, 478, 477), (127, 128, 374, 373), (23, 24, 270, 269), (246, 247, 248, 249, 250, 251, 252, 253, 254, 255, 256, 257, 258, 259, 260, 261, 262, 263, 264, 265, 266, 267, 268, 269, 270, 271, 272, 273, 274, 275, 276, 277, 278, 279, 280, 281, 282, 283, 284, 285, 286, 287, 288, 289, 290, 291, 292, 293, 294, 295, 296, 297, 298, 299, 300, 301, 302, 303, 304, 305, 306, 307, 308, 309, 310, 311, 312, 313, 314, 315, 316, 317, 318, 319, 320, 321, 322, 323, 324, 325, 326, 327, 328, 329, 330, 331, 332, 333, 334, 335, 336, 337, 338, 339, 340, 341, 342, 343, 344, 345, 346, 347, 348, 349, 350, 351, 352, 353, 354, 355, 356, 357, 358, 359, 360, 361, 362, 363, 364, 365, 366, 367, 368, 369, 370, 371, 372, 373, 374, 375, 376, 377, 378, 379, 380, 381, 382, 383, 384, 385, 386, 387, 388, 389, 390, 391, 392, 393, 394, 395, 396, 397, 398, 399, 400, 401, 402, 403, 404, 405, 406, 407, 408, 409, 410, 411, 412, 413, 414, 415, 416, 417, 418, 419, 420, 421, 422, 423, 424, 425, 426, 427, 428, 429, 430, 431, 432, 433, 434, 435, 436, 437, 438, 439, 440, 441, 442, 443, 444, 445, 446, 447, 448, 449, 450, 451, 452, 453, 454, 455, 456, 457, 458, 459, 460, 461, 462, 463, 464, 465, 466, 467, 468, 469, 470, 471, 472, 473, 474, 475, 476, 477, 478, 479, 480, 481, 482, 483, 484, 485, 486, 487, 488, 489, 490, 491)])
me_mesh.update()
me_circle_001 = bpy.data.meshes.new('Circle.001')
me_circle_001.from_pydata([(0.0, 1.0, 0.0), (-0.866, 0.5, 0.0), (-0.866, -0.5, 0.0), (0.0, -1.0, 0.0), (0.866, -0.5, 0.0), (0.866, 0.5, 0.0), (0.0, 1.0, 1.0), (-0.866, 0.5, 1.0), (-0.866, -0.5, 1.0), (0.0, -1.0, 1.0), (0.866, -0.5, 1.0), (0.866, 0.5, 1.0), (-0.3257, -0.4874, 1.0), (-0.3257, -0.4874, 2.98e-07), (-0.2243, -0.5415, 1.0), (-0.2243, -0.5415, 5.96e-08), (-0.1144, 0.5749, 1.0), (-0.1144, 0.5749, 2.98e-07), (0.0, 0.5862, 1.0), (0.0, 0.5862, 2.98e-07), (0.5749, 0.1144, 1.0), (0.5749, 0.1144, 2.98e-07), (0.5415, 0.2243, 1.0), (0.5415, 0.2243, 2.98e-07), (0.4874, 0.3257, 1.0), (0.4874, 0.3257, 2.98e-07), (-0.4145, -0.4145, 1.0), (-0.4145, -0.4145, 2.98e-07), (-0.4874, -0.3257, 1.0), (-0.4874, -0.3257, 2.98e-07), (-0.1144, -0.5749, 1.0), (-0.1144, -0.5749, 5.96e-08), (0.4145, 0.4145, 1.0), (0.4145, 0.4145, 2.98e-07), (-0.5862, 3.055e-07, 5.96e-08), (-0.5862, 1.711e-07, 1.0), (0.5415, -0.2243, 1.0), (0.5415, -0.2243, 2.98e-07), (-0.5415, 0.2243, 5.96e-08), (-0.5415, 0.2243, 1.0), (-0.5749, 0.1144, 5.96e-08), (-0.5749, 0.1144, 1.0), (0.5749, -0.1144, 1.0), (0.5749, -0.1144, 2.98e-07), (-0.5749, -0.1144, 1.0), (-0.5749, -0.1144, 2.98e-07), (0.4145, -0.4145, 1.0), (0.4145, -0.4145, 2.98e-07), (0.5862, 1.711e-07, 1.0), (0.5862, 3.055e-07, 2.98e-07), (-0.5415, -0.2243, 1.0), (-0.5415, -0.2243, 2.98e-07), (0.4874, -0.3257, 1.0), (0.4874, -0.3257, 2.98e-07), (0.1144, 0.5749, 1.0), (0.1144, 0.5749, 2.98e-07), (0.2243, 0.5415, 1.0), (0.2243, 0.5415, 2.98e-07), (-0.2243, 0.5415, 1.0), (-0.2243, 0.5415, 2.98e-07), (0.1144, -0.5749, 1.0), (0.1144, -0.5749, 5.96e-08), (0.2243, -0.5415, 1.0), (0.2243, -0.5415, 5.96e-08), (0.3257, 0.4874, 1.0), (0.3257, 0.4874, 2.98e-07), (-0.4874, 0.3257, 5.96e-08), (-0.4874, 0.3257, 1.0), (-0.4145, 0.4145, 5.96e-08), (-0.4145, 0.4145, 1.0), (0.3257, -0.4874, 1.0), (0.3257, -0.4874, 2.98e-07), (-0.3257, 0.4874, 5.96e-08), (-0.3257, 0.4874, 1.0), (0.0, -0.5862, 1.0), (0.0, -0.5862, 5.96e-08)], [], [(1, 34, 45, 51, 29, 27, 13, 15, 31, 75, 61, 63, 71, 47, 53, 37, 43, 49, 5, 4, 3, 2), (7, 8, 9, 10, 11, 48, 42, 36, 52, 46, 70, 62, 60, 74, 30, 14, 12, 26, 28, 50, 44, 35), (4, 5, 11, 10), (2, 3, 9, 8), (0, 1, 7, 6), (5, 0, 6, 11), (3, 4, 10, 9), (1, 2, 8, 7), (44, 45, 51, 50), (70, 71, 47, 46), (48, 49, 21, 20), (50, 51, 29, 28), (64, 65, 57, 56), (35, 34, 45, 44), (36, 37, 43, 42), (41, 40, 34, 35), (67, 66, 38, 39), (12, 13, 15, 14), (73, 72, 68, 69), (22, 23, 25, 24), (62, 63, 71, 70), (5, 49, 21, 23, 25, 33, 65, 57, 55, 19, 17, 59, 72, 68, 66, 38, 40, 34, 1, 0), (46, 47, 53, 52), (24, 25, 33, 32), (35, 41, 39, 67, 69, 73, 58, 16, 18, 54, 56, 64, 32, 24, 22, 20, 48, 11, 6, 7), (39, 38, 40, 41), (28, 29, 27, 26), (60, 61, 63, 62), (74, 75, 61, 60), (54, 55, 19, 18), (20, 21, 23, 22), (14, 15, 31, 30), (32, 33, 65, 64), (52, 53, 37, 36), (58, 59, 72, 73), (42, 43, 49, 48), (18, 19, 17, 16), (69, 68, 66, 67), (30, 31, 75, 74), (26, 27, 13, 12), (56, 57, 55, 54), (16, 17, 59, 58)])
_uv = me_circle_001.uv_layers.new(name='UVMap')
_uv.uv.foreach_set('vector', [0.0, 0.0, 0.0, 0.0, 0.0, 0.0, 0.0, 0.0, 0.0, 0.0, 0.0, 0.0, 0.0, 0.0, 0.0, 0.0, 0.0, 0.0, 0.0, 0.0, 0.0, 0.0, 0.0, 0.0, 0.0, 0.0, 0.0, 0.0, 0.0, 0.0, 0.0, 0.0, 0.0, 0.0, 0.0, 0.0, 0.0, 0.0, 0.0, 0.0, 0.0, 0.0, 0.0, 0.0, 0.0, 0.0, 0.0, 0.0, 0.0, 0.0, 0.0, 0.0, 0.0, 0.0, 0.0, 0.0, 0.0, 0.0, 0.0, 0.0, 0.0, 0.0, 0.0, 0.0, 0.0, 0.0, 0.0, 0.0, 0.0, 0.0, 0.0, 0.0, 0.0, 0.0, 0.0, 0.0, 0.0, 0.0, 0.0, 0.0, 0.0, 0.0, 0.0, 0.0, 0.0, 0.0, 0.0, 0.0, 0.0, 0.0, 0.0, 0.0, 0.0, 0.0, 0.0, 0.0, 0.0, 0.0, 0.0, 0.0, 0.0, 0.0, 0.0, 0.0, 0.0, 0.0, 0.0, 0.0, 0.0, 0.0, 0.0, 0.0, 0.0, 0.0, 0.0, 0.0, 0.0, 0.0, 0.0, 0.0, 0.0, 0.0, 0.0, 0.0, 0.0, 0.0, 0.0, 0.0, 0.0, 0.0, 0.0, 0.0, 0.0, 0.0, 0.0, 0.0, 0.0, 0.0, 0.0, 0.0, 0.0, 0.0, 0.0, 0.0, 0.0, 0.0, 0.0, 0.0, 0.0, 0.0, 0.0, 0.0, 0.0, 0.0, 0.0, 0.0, 0.0, 0.0, 0.0, 0.0, 0.0, 0.0, 0.0, 0.0, 0.0, 0.0, 0.0, 0.0, 0.0, 0.0, 0.0, 0.0, 0.0, 0.0, 0.0, 0.0, 0.0, 0.0, 0.0, 0.0, 0.0, 0.0, 0.0, 0.0, 0.0, 0.0, 0.0, 0.0, 0.0, 0.0, 0.0, 0.0, 0.0, 0.0, 0.0, 0.0, 0.0, 0.0, 0.0, 0.0, 0.0, 0.0, 0.0, 0.0, 0.0, 0.0, 0.0, 0.0, 0.0, 0.0, 0.0, 0.0, 0.0, 0.0, 0.0, 0.0, 0.0, 0.0, 0.0, 0.0, 0.0, 0.0, 0.0, 0.0, 0.0, 0.0, 0.0, 0.0, 0.0, 0.0, 0.0, 0.0, 0.0, 0.0, 0.0, 0.0, 0.0, 0.0, 0.0, 0.0, 0.0, 0.0, 0.0, 0.0, 0.0, 0.0, 0.0, 0.0, 0.0, 0.0, 0.0, 0.0, 0.0, 0.0, 0.0, 0.0, 0.0, 0.0, 0.0, 0.0, 0.0, 0.0, 0.0, 0.0, 0.0, 0.0, 0.0, 0.0, 0.0, 0.0, 0.0, 0.0, 0.0, 0.0, 0.0, 0.0, 0.0, 0.0, 0.0, 0.0, 0.0, 0.0, 0.0, 0.0, 0.0, 0.0, 0.0, 0.0, 0.0, 0.0, 0.0, 0.0, 0.0, 0.0, 0.0, 0.0, 0.0, 0.0, 0.0, 0.0, 0.0, 0.0, 0.0, 0.0, 0.0, 0.0, 0.0, 0.0, 0.0, 0.0, 0.0, 0.0, 0.0, 0.0, 0.0, 0.0, 0.0, 0.0, 0.0, 0.0, 0.0, 0.0, 0.0, 0.0, 0.0, 0.0, 0.0, 0.0, 0.0, 0.0, 0.0, 0.0, 0.0, 0.0, 0.0, 0.0, 0.0, 0.0, 0.0, 0.0, 0.0, 0.0, 0.0, 0.0, 0.0, 0.0, 0.0, 0.0, 0.0, 0.0, 0.0, 0.0, 0.0, 0.0, 0.0, 0.0, 0.0, 0.0, 0.0, 0.0, 0.0, 0.0, 0.0, 0.0, 0.0, 0.0, 0.0, 0.0, 0.0, 0.0, 0.0, 0.0, 0.0, 0.0, 0.0, 0.0, 0.0, 0.0, 0.0, 0.0, 0.0, 0.0, 0.0, 0.0, 0.0, 0.0, 0.0, 0.0, 0.0, 0.0, 0.0, 0.0, 0.0, 0.0, 0.0, 0.0, 0.0, 0.0, 0.0, 0.0, 0.0, 0.0, 0.0, 0.0, 0.0, 0.0, 0.0, 0.0, 0.0, 0.0, 0.0, 0.0, 0.0, 0.0, 0.0, 0.0, 0.0, 0.0, 0.0, 0.0, 0.0, 0.0, 0.0, 0.0, 0.0, 0.0, 0.0, 0.0, 0.0, 0.0, 0.0, 0.0, 0.0, 0.0, 0.0, 0.0, 0.0, 0.0, 0.0, 0.0, 0.0, 0.0, 0.0, 0.0, 0.0, 0.0, 0.0, 0.0, 0.0, 0.0, 0.0, 0.0, 0.0, 0.0, 0.0, 0.0, 0.0, 0.0, 0.0, 0.0, 0.0, 0.0, 0.0, 0.0, 0.0, 0.0, 0.0, 0.0, 0.0, 0.0, 0.0, 0.0])
me_circle_001.materials.append(mat_nutbolt)
me_circle_001.update()
me_circle_003 = bpy.data.meshes.new('Circle.003')
me_circle_003.from_pydata([(0.0, 1.0, 0.0), (-0.866, 0.5, 0.0), (-0.866, -0.5, 0.0), (0.0, -1.0, 0.0), (0.866, -0.5, 0.0), (0.866, 0.5, 0.0), (0.0, 1.0, 1.0), (-0.866, 0.5, 1.0), (-0.866, -0.5, 1.0), (0.0, -1.0, 1.0), (0.866, -0.5, 1.0), (0.866, 0.5, 1.0), (-0.3257, -0.4874, 1.0), (-0.3257, -0.4874, 2.98e-07), (-0.2243, -0.5415, 1.0), (-0.2243, -0.5415, 5.96e-08), (-0.1144, 0.5749, 1.0), (-0.1144, 0.5749, 2.98e-07), (0.0, 0.5862, 1.0), (0.0, 0.5862, 2.98e-07), (0.5749, 0.1144, 1.0), (0.5749, 0.1144, 2.98e-07), (0.5415, 0.2243, 1.0), (0.5415, 0.2243, 2.98e-07), (0.4874, 0.3257, 1.0), (0.4874, 0.3257, 2.98e-07), (-0.4145, -0.4145, 1.0), (-0.4145, -0.4145, 2.98e-07), (-0.4874, -0.3257, 1.0), (-0.4874, -0.3257, 2.98e-07), (-0.1144, -0.5749, 1.0), (-0.1144, -0.5749, 5.96e-08), (0.4145, 0.4145, 1.0), (0.4145, 0.4145, 2.98e-07), (-0.5862, 3.055e-07, 5.96e-08), (-0.5862, 1.711e-07, 1.0), (0.5415, -0.2243, 1.0), (0.5415, -0.2243, 2.98e-07), (-0.5415, 0.2243, 5.96e-08), (-0.5415, 0.2243, 1.0), (-0.5749, 0.1144, 5.96e-08), (-0.5749, 0.1144, 1.0), (0.5749, -0.1144, 1.0), (0.5749, -0.1144, 2.98e-07), (-0.5749, -0.1144, 1.0), (-0.5749, -0.1144, 2.98e-07), (0.4145, -0.4145, 1.0), (0.4145, -0.4145, 2.98e-07), (0.5862, 1.711e-07, 1.0), (0.5862, 3.055e-07, 2.98e-07), (-0.5415, -0.2243, 1.0), (-0.5415, -0.2243, 2.98e-07), (0.4874, -0.3257, 1.0), (0.4874, -0.3257, 2.98e-07), (0.1144, 0.5749, 1.0), (0.1144, 0.5749, 2.98e-07), (0.2243, 0.5415, 1.0), (0.2243, 0.5415, 2.98e-07), (-0.2243, 0.5415, 1.0), (-0.2243, 0.5415, 2.98e-07), (0.1144, -0.5749, 1.0), (0.1144, -0.5749, 5.96e-08), (0.2243, -0.5415, 1.0), (0.2243, -0.5415, 5.96e-08), (0.3257, 0.4874, 1.0), (0.3257, 0.4874, 2.98e-07), (-0.4874, 0.3257, 5.96e-08), (-0.4874, 0.3257, 1.0), (-0.4145, 0.4145, 5.96e-08), (-0.4145, 0.4145, 1.0), (0.3257, -0.4874, 1.0), (0.3257, -0.4874, 2.98e-07), (-0.3257, 0.4874, 5.96e-08), (-0.3257, 0.4874, 1.0), (0.0, -0.5862, 1.0), (0.0, -0.5862, 5.96e-08)], [], [(1, 34, 45, 51, 29, 27, 13, 15, 31, 75, 61, 63, 71, 47, 53, 37, 43, 49, 5, 4, 3, 2), (7, 8, 9, 10, 11, 48, 42, 36, 52, 46, 70, 62, 60, 74, 30, 14, 12, 26, 28, 50, 44, 35), (4, 5, 11, 10), (2, 3, 9, 8), (0, 1, 7, 6), (5, 0, 6, 11), (3, 4, 10, 9), (1, 2, 8, 7), (44, 45, 51, 50), (70, 71, 47, 46), (48, 49, 21, 20), (50, 51, 29, 28), (64, 65, 57, 56), (35, 34, 45, 44), (36, 37, 43, 42), (41, 40, 34, 35), (67, 66, 38, 39), (12, 13, 15, 14), (73, 72, 68, 69), (22, 23, 25, 24), (62, 63, 71, 70), (5, 49, 21, 23, 25, 33, 65, 57, 55, 19, 17, 59, 72, 68, 66, 38, 40, 34, 1, 0), (46, 47, 53, 52), (24, 25, 33, 32), (35, 41, 39, 67, 69, 73, 58, 16, 18, 54, 56, 64, 32, 24, 22, 20, 48, 11, 6, 7), (39, 38, 40, 41), (28, 29, 27, 26), (60, 61, 63, 62), (74, 75, 61, 60), (54, 55, 19, 18), (20, 21, 23, 22), (14, 15, 31, 30), (32, 33, 65, 64), (52, 53, 37, 36), (58, 59, 72, 73), (42, 43, 49, 48), (18, 19, 17, 16), (69, 68, 66, 67), (30, 31, 75, 74), (26, 27, 13, 12), (56, 57, 55, 54), (16, 17, 59, 58)])
_uv = me_circle_003.uv_layers.new(name='UVMap')
_uv.uv.foreach_set('vector', [0.0, 0.0, 0.0, 0.0, 0.0, 0.0, 0.0, 0.0, 0.0, 0.0, 0.0, 0.0, 0.0, 0.0, 0.0, 0.0, 0.0, 0.0, 0.0, 0.0, 0.0, 0.0, 0.0, 0.0, 0.0, 0.0, 0.0, 0.0, 0.0, 0.0, 0.0, 0.0, 0.0, 0.0, 0.0, 0.0, 0.0, 0.0, 0.0, 0.0, 0.0, 0.0, 0.0, 0.0, 0.0, 0.0, 0.0, 0.0, 0.0, 0.0, 0.0, 0.0, 0.0, 0.0, 0.0, 0.0, 0.0, 0.0, 0.0, 0.0, 0.0, 0.0, 0.0, 0.0, 0.0, 0.0, 0.0, 0.0, 0.0, 0.0, 0.0, 0.0, 0.0, 0.0, 0.0, 0.0, 0.0, 0.0, 0.0, 0.0, 0.0, 0.0, 0.0, 0.0, 0.0, 0.0, 0.0, 0.0, 0.0, 0.0, 0.0, 0.0, 0.0, 0.0, 0.0, 0.0, 0.0, 0.0, 0.0, 0.0, 0.0, 0.0, 0.0, 0.0, 0.0, 0.0, 0.0, 0.0, 0.0, 0.0, 0.0, 0.0, 0.0, 0.0, 0.0, 0.0, 0.0, 0.0, 0.0, 0.0, 0.0, 0.0, 0.0, 0.0, 0.0, 0.0, 0.0, 0.0, 0.0, 0.0, 0.0, 0.0, 0.0, 0.0, 0.0, 0.0, 0.0, 0.0, 0.0, 0.0, 0.0, 0.0, 0.0, 0.0, 0.0, 0.0, 0.0, 0.0, 0.0, 0.0, 0.0, 0.0, 0.0, 0.0, 0.0, 0.0, 0.0, 0.0, 0.0, 0.0, 0.0, 0.0, 0.0, 0.0, 0.0, 0.0, 0.0, 0.0, 0.0, 0.0, 0.0, 0.0, 0.0, 0.0, 0.0, 0.0, 0.0, 0.0, 0.0, 0.0, 0.0, 0.0, 0.0, 0.0, 0.0, 0.0, 0.0, 0.0, 0.0, 0.0, 0.0, 0.0, 0.0, 0.0, 0.0, 0.0, 0.0, 0.0, 0.0, 0.0, 0.0, 0.0, 0.0, 0.0, 0.0, 0.0, 0.0, 0.0, 0.0, 0.0, 0.0, 0.0, 0.0, 0.0, 0.0, 0.0, 0.0, 0.0, 0.0, 0.0, 0.0, 0.0, 0.0, 0.0, 0.0, 0.0, 0.0, 0.0, 0.0, 0.0, 0.0, 0.0, 0.0, 0.0, 0.0, 0.0, 0.0, 0.0, 0.0, 0.0, 0.0, 0.0, 0.0, 0.0, 0.0, 0.0, 0.0, 0.0, 0.0, 0.0, 0.0, 0.0, 0.0, 0.0, 0.0, 0.0, 0.0, 0.0, 0.0, 0.0, 0.0, 0.0, 0.0, 0.0, 0.0, 0.0, 0.0, 0.0, 0.0, 0.0, 0.0, 0.0, 0.0, 0.0, 0.0, 0.0, 0.0, 0.0, 0.0, 0.0, 0.0, 0.0, 0.0, 0.0, 0.0, 0.0, 0.0, 0.0, 0.0, 0.0, 0.0, 0.0, 0.0, 0.0, 0.0, 0.0, 0.0, 0.0, 0.0, 0.0, 0.0, 0.0, 0.0, 0.0, 0.0, 0.0, 0.0, 0.0, 0.0, 0.0, 0.0, 0.0, 0.0, 0.0, 0.0, 0.0, 0.0, 0.0, 0.0, 0.0, 0.0, 0.0, 0.0, 0.0, 0.0, 0.0, 0.0, 0.0, 0.0, 0.0, 0.0, 0.0, 0.0, 0.0, 0.0, 0.0, 0.0, 0.0, 0.0, 0.0, 0.0, 0.0, 0.0, 0.0, 0.0, 0.0, 0.0, 0.0, 0.0, 0.0, 0.0, 0.0, 0.0, 0.0, 0.0, 0.0, 0.0, 0.0, 0.0, 0.0, 0.0, 0.0, 0.0, 0.0, 0.0, 0.0, 0.0, 0.0, 0.0, 0.0, 0.0, 0.0, 0.0, 0.0, 0.0, 0.0, 0.0, 0.0, 0.0, 0.0, 0.0, 0.0, 0.0, 0.0, 0.0, 0.0, 0.0, 0.0, 0.0, 0.0, 0.0, 0.0, 0.0, 0.0, 0.0, 0.0, 0.0, 0.0, 0.0, 0.0, 0.0, 0.0, 0.0, 0.0, 0.0, 0.0, 0.0, 0.0, 0.0, 0.0, 0.0, 0.0, 0.0, 0.0, 0.0, 0.0, 0.0, 0.0, 0.0, 0.0, 0.0, 0.0, 0.0, 0.0, 0.0, 0.0, 0.0, 0.0, 0.0, 0.0, 0.0, 0.0, 0.0, 0.0, 0.0, 0.0, 0.0, 0.0, 0.0, 0.0, 0.0, 0.0, 0.0, 0.0, 0.0, 0.0, 0.0, 0.0, 0.0, 0.0, 0.0, 0.0, 0.0, 0.0, 0.0, 0.0, 0.0, 0.0, 0.0, 0.0, 0.0, 0.0, 0.0, 0.0, 0.0, 0.0, 0.0, 0.0, 0.0, 0.0, 0.0, 0.0])
me_circle_003.materials.append(mat_nutbolt)
me_circle_003.update()
me_circle_004 = bpy.data.meshes.new('Circle.004')
me_circle_004.from_pydata([(0.0, 1.0, 0.0), (-0.866, 0.5, 0.0), (-0.866, -0.5, 0.0), (0.0, -1.0, 0.0), (0.866, -0.5, 0.0), (0.866, 0.5, 0.0), (0.0, 1.0, 1.0), (-0.866, 0.5, 1.0), (-0.866, -0.5, 1.0), (0.0, -1.0, 1.0), (0.866, -0.5, 1.0), (0.866, 0.5, 1.0), (-0.3257, -0.4874, 1.0), (-0.3257, -0.4874, 2.98e-07), (-0.2243, -0.5415, 1.0), (-0.2243, -0.5415, 5.96e-08), (-0.1144, 0.5749, 1.0), (-0.1144, 0.5749, 2.98e-07), (0.0, 0.5862, 1.0), (0.0, 0.5862, 2.98e-07), (0.5749, 0.1144, 1.0), (0.5749, 0.1144, 2.98e-07), (0.5415, 0.2243, 1.0), (0.5415, 0.2243, 2.98e-07), (0.4874, 0.3257, 1.0), (0.4874, 0.3257, 2.98e-07), (-0.4145, -0.4145, 1.0), (-0.4145, -0.4145, 2.98e-07), (-0.4874, -0.3257, 1.0), (-0.4874, -0.3257, 2.98e-07), (-0.1144, -0.5749, 1.0), (-0.1144, -0.5749, 5.96e-08), (0.4145, 0.4145, 1.0), (0.4145, 0.4145, 2.98e-07), (-0.5862, 3.055e-07, 5.96e-08), (-0.5862, 1.711e-07, 1.0), (0.5415, -0.2243, 1.0), (0.5415, -0.2243, 2.98e-07), (-0.5415, 0.2243, 5.96e-08), (-0.5415, 0.2243, 1.0), (-0.5749, 0.1144, 5.96e-08), (-0.5749, 0.1144, 1.0), (0.5749, -0.1144, 1.0), (0.5749, -0.1144, 2.98e-07), (-0.5749, -0.1144, 1.0), (-0.5749, -0.1144, 2.98e-07), (0.4145, -0.4145, 1.0), (0.4145, -0.4145, 2.98e-07), (0.5862, 1.711e-07, 1.0), (0.5862, 3.055e-07, 2.98e-07), (-0.5415, -0.2243, 1.0), (-0.5415, -0.2243, 2.98e-07), (0.4874, -0.3257, 1.0), (0.4874, -0.3257, 2.98e-07), (0.1144, 0.5749, 1.0), (0.1144, 0.5749, 2.98e-07), (0.2243, 0.5415, 1.0), (0.2243, 0.5415, 2.98e-07), (-0.2243, 0.5415, 1.0), (-0.2243, 0.5415, 2.98e-07), (0.1144, -0.5749, 1.0), (0.1144, -0.5749, 5.96e-08), (0.2243, -0.5415, 1.0), (0.2243, -0.5415, 5.96e-08), (0.3257, 0.4874, 1.0), (0.3257, 0.4874, 2.98e-07), (-0.4874, 0.3257, 5.96e-08), (-0.4874, 0.3257, 1.0), (-0.4145, 0.4145, 5.96e-08), (-0.4145, 0.4145, 1.0), (0.3257, -0.4874, 1.0), (0.3257, -0.4874, 2.98e-07), (-0.3257, 0.4874, 5.96e-08), (-0.3257, 0.4874, 1.0), (0.0, -0.5862, 1.0), (0.0, -0.5862, 5.96e-08)], [], [(1, 34, 45, 51, 29, 27, 13, 15, 31, 75, 61, 63, 71, 47, 53, 37, 43, 49, 5, 4, 3, 2), (7, 8, 9, 10, 11, 48, 42, 36, 52, 46, 70, 62, 60, 74, 30, 14, 12, 26, 28, 50, 44, 35), (4, 5, 11, 10), (2, 3, 9, 8), (0, 1, 7, 6), (5, 0, 6, 11), (3, 4, 10, 9), (1, 2, 8, 7), (44, 45, 51, 50), (70, 71, 47, 46), (48, 49, 21, 20), (50, 51, 29, 28), (64, 65, 57, 56), (35, 34, 45, 44), (36, 37, 43, 42), (41, 40, 34, 35), (67, 66, 38, 39), (12, 13, 15, 14), (73, 72, 68, 69), (22, 23, 25, 24), (62, 63, 71, 70), (5, 49, 21, 23, 25, 33, 65, 57, 55, 19, 17, 59, 72, 68, 66, 38, 40, 34, 1, 0), (46, 47, 53, 52), (24, 25, 33, 32), (35, 41, 39, 67, 69, 73, 58, 16, 18, 54, 56, 64, 32, 24, 22, 20, 48, 11, 6, 7), (39, 38, 40, 41), (28, 29, 27, 26), (60, 61, 63, 62), (74, 75, 61, 60), (54, 55, 19, 18), (20, 21, 23, 22), (14, 15, 31, 30), (32, 33, 65, 64), (52, 53, 37, 36), (58, 59, 72, 73), (42, 43, 49, 48), (18, 19, 17, 16), (69, 68, 66, 67), (30, 31, 75, 74), (26, 27, 13, 12), (56, 57, 55, 54), (16, 17, 59, 58)])
_uv = me_circle_004.uv_layers.new(name='UVMap')
_uv.uv.foreach_set('vector', [0.0, 0.0, 0.0, 0.0, 0.0, 0.0, 0.0, 0.0, 0.0, 0.0, 0.0, 0.0, 0.0, 0.0, 0.0, 0.0, 0.0, 0.0, 0.0, 0.0, 0.0, 0.0, 0.0, 0.0, 0.0, 0.0, 0.0, 0.0, 0.0, 0.0, 0.0, 0.0, 0.0, 0.0, 0.0, 0.0, 0.0, 0.0, 0.0, 0.0, 0.0, 0.0, 0.0, 0.0, 0.0, 0.0, 0.0, 0.0, 0.0, 0.0, 0.0, 0.0, 0.0, 0.0, 0.0, 0.0, 0.0, 0.0, 0.0, 0.0, 0.0, 0.0, 0.0, 0.0, 0.0, 0.0, 0.0, 0.0, 0.0, 0.0, 0.0, 0.0, 0.0, 0.0, 0.0, 0.0, 0.0, 0.0, 0.0, 0.0, 0.0, 0.0, 0.0, 0.0, 0.0, 0.0, 0.0, 0.0, 0.0, 0.0, 0.0, 0.0, 0.0, 0.0, 0.0, 0.0, 0.0, 0.0, 0.0, 0.0, 0.0, 0.0, 0.0, 0.0, 0.0, 0.0, 0.0, 0.0, 0.0, 0.0, 0.0, 0.0, 0.0, 0.0, 0.0, 0.0, 0.0, 0.0, 0.0, 0.0, 0.0, 0.0, 0.0, 0.0, 0.0, 0.0, 0.0, 0.0, 0.0, 0.0, 0.0, 0.0, 0.0, 0.0, 0.0, 0.0, 0.0, 0.0, 0.0, 0.0, 0.0, 0.0, 0.0, 0.0, 0.0, 0.0, 0.0, 0.0, 0.0, 0.0, 0.0, 0.0, 0.0, 0.0, 0.0, 0.0, 0.0, 0.0, 0.0, 0.0, 0.0, 0.0, 0.0, 0.0, 0.0, 0.0, 0.0, 0.0, 0.0, 0.0, 0.0, 0.0, 0.0, 0.0, 0.0, 0.0, 0.0, 0.0, 0.0, 0.0, 0.0, 0.0, 0.0, 0.0, 0.0, 0.0, 0.0, 0.0, 0.0, 0.0, 0.0, 0.0, 0.0, 0.0, 0.0, 0.0, 0.0, 0.0, 0.0, 0.0, 0.0, 0.0, 0.0, 0.0, 0.0, 0.0, 0.0, 0.0, 0.0, 0.0, 0.0, 0.0, 0.0, 0.0, 0.0, 0.0, 0.0, 0.0, 0.0, 0.0, 0.0, 0.0, 0.0, 0.0, 0.0, 0.0, 0.0, 0.0, 0.0, 0.0, 0.0, 0.0, 0.0, 0.0, 0.0, 0.0, 0.0, 0.0, 0.0, 0.0, 0.0, 0.0, 0.0, 0.0, 0.0, 0.0, 0.0, 0.0, 0.0, 0.0, 0.0, 0.0, 0.0, 0.0, 0.0, 0.0, 0.0, 0.0, 0.0, 0.0, 0.0, 0.0, 0.0, 0.0, 0.0, 0.0, 0.0, 0.0, 0.0, 0.0, 0.0, 0.0, 0.0, 0.0, 0.0, 0.0, 0.0, 0.0, 0.0, 0.0, 0.0, 0.0, 0.0, 0.0, 0.0, 0.0, 0.0, 0.0, 0.0, 0.0, 0.0, 0.0, 0.0, 0.0, 0.0, 0.0, 0.0, 0.0, 0.0, 0.0, 0.0, 0.0, 0.0, 0.0, 0.0, 0.0, 0.0, 0.0, 0.0, 0.0, 0.0, 0.0, 0.0, 0.0, 0.0, 0.0, 0.0, 0.0, 0.0, 0.0, 0.0, 0.0, 0.0, 0.0, 0.0, 0.0, 0.0, 0.0, 0.0, 0.0, 0.0, 0.0, 0.0, 0.0, 0.0, 0.0, 0.0, 0.0, 0.0, 0.0, 0.0, 0.0, 0.0, 0.0, 0.0, 0.0, 0.0, 0.0, 0.0, 0.0, 0.0, 0.0, 0.0, 0.0, 0.0, 0.0, 0.0, 0.0, 0.0, 0.0, 0.0, 0.0, 0.0, 0.0, 0.0, 0.0, 0.0, 0.0, 0.0, 0.0, 0.0, 0.0, 0.0, 0.0, 0.0, 0.0, 0.0, 0.0, 0.0, 0.0, 0.0, 0.0, 0.0, 0.0, 0.0, 0.0, 0.0, 0.0, 0.0, 0.0, 0.0, 0.0, 0.0, 0.0, 0.0, 0.0, 0.0, 0.0, 0.0, 0.0, 0.0, 0.0, 0.0, 0.0, 0.0, 0.0, 0.0, 0.0, 0.0, 0.0, 0.0, 0.0, 0.0, 0.0, 0.0, 0.0, 0.0, 0.0, 0.0, 0.0, 0.0, 0.0, 0.0, 0.0, 0.0, 0.0, 0.0, 0.0, 0.0, 0.0, 0.0, 0.0, 0.0, 0.0, 0.0, 0.0, 0.0, 0.0, 0.0, 0.0, 0.0, 0.0, 0.0, 0.0, 0.0, 0.0, 0.0, 0.0, 0.0, 0.0, 0.0, 0.0, 0.0, 0.0, 0.0, 0.0, 0.0, 0.0, 0.0, 0.0, 0.0, 0.0, 0.0, 0.0, 0.0, 0.0, 0.0, 0.0, 0.0, 0.0, 0.0, 0.0])
me_circle_004.materials.append(mat_nutbolt)
me_circle_004.update()
me_circle_005 = bpy.data.meshes.new('Circle.005')
me_circle_005.from_pydata([(0.0, 1.0, 0.0), (-0.866, 0.5, 0.0), (-0.866, -0.5, 0.0), (0.0, -1.0, 0.0), (0.866, -0.5, 0.0), (0.866, 0.5, 0.0), (0.0, 1.0, 1.0), (-0.866, 0.5, 1.0), (-0.866, -0.5, 1.0), (0.0, -1.0, 1.0), (0.866, -0.5, 1.0), (0.866, 0.5, 1.0), (-0.3257, -0.4874, 1.0), (-0.3257, -0.4874, 2.98e-07), (-0.2243, -0.5415, 1.0), (-0.2243, -0.5415, 5.96e-08), (-0.1144, 0.5749, 1.0), (-0.1144, 0.5749, 2.98e-07), (0.0, 0.5862, 1.0), (0.0, 0.5862, 2.98e-07), (0.5749, 0.1144, 1.0), (0.5749, 0.1144, 2.98e-07), (0.5415, 0.2243, 1.0), (0.5415, 0.2243, 2.98e-07), (0.4874, 0.3257, 1.0), (0.4874, 0.3257, 2.98e-07), (-0.4145, -0.4145, 1.0), (-0.4145, -0.4145, 2.98e-07), (-0.4874, -0.3257, 1.0), (-0.4874, -0.3257, 2.98e-07), (-0.1144, -0.5749, 1.0), (-0.1144, -0.5749, 5.96e-08), (0.4145, 0.4145, 1.0), (0.4145, 0.4145, 2.98e-07), (-0.5862, 3.055e-07, 5.96e-08), (-0.5862, 1.711e-07, 1.0), (0.5415, -0.2243, 1.0), (0.5415, -0.2243, 2.98e-07), (-0.5415, 0.2243, 5.96e-08), (-0.5415, 0.2243, 1.0), (-0.5749, 0.1144, 5.96e-08), (-0.5749, 0.1144, 1.0), (0.5749, -0.1144, 1.0), (0.5749, -0.1144, 2.98e-07), (-0.5749, -0.1144, 1.0), (-0.5749, -0.1144, 2.98e-07), (0.4145, -0.4145, 1.0), (0.4145, -0.4145, 2.98e-07), (0.5862, 1.711e-07, 1.0), (0.5862, 3.055e-07, 2.98e-07), (-0.5415, -0.2243, 1.0), (-0.5415, -0.2243, 2.98e-07), (0.4874, -0.3257, 1.0), (0.4874, -0.3257, 2.98e-07), (0.1144, 0.5749, 1.0), (0.1144, 0.5749, 2.98e-07), (0.2243, 0.5415, 1.0), (0.2243, 0.5415, 2.98e-07), (-0.2243, 0.5415, 1.0), (-0.2243, 0.5415, 2.98e-07), (0.1144, -0.5749, 1.0), (0.1144, -0.5749, 5.96e-08), (0.2243, -0.5415, 1.0), (0.2243, -0.5415, 5.96e-08), (0.3257, 0.4874, 1.0), (0.3257, 0.4874, 2.98e-07), (-0.4874, 0.3257, 5.96e-08), (-0.4874, 0.3257, 1.0), (-0.4145, 0.4145, 5.96e-08), (-0.4145, 0.4145, 1.0), (0.3257, -0.4874, 1.0), (0.3257, -0.4874, 2.98e-07), (-0.3257, 0.4874, 5.96e-08), (-0.3257, 0.4874, 1.0), (0.0, -0.5862, 1.0), (0.0, -0.5862, 5.96e-08)], [], [(1, 34, 45, 51, 29, 27, 13, 15, 31, 75, 61, 63, 71, 47, 53, 37, 43, 49, 5, 4, 3, 2), (7, 8, 9, 10, 11, 48, 42, 36, 52, 46, 70, 62, 60, 74, 30, 14, 12, 26, 28, 50, 44, 35), (4, 5, 11, 10), (2, 3, 9, 8), (0, 1, 7, 6), (5, 0, 6, 11), (3, 4, 10, 9), (1, 2, 8, 7), (44, 45, 51, 50), (70, 71, 47, 46), (48, 49, 21, 20), (50, 51, 29, 28), (64, 65, 57, 56), (35, 34, 45, 44), (36, 37, 43, 42), (41, 40, 34, 35), (67, 66, 38, 39), (12, 13, 15, 14), (73, 72, 68, 69), (22, 23, 25, 24), (62, 63, 71, 70), (5, 49, 21, 23, 25, 33, 65, 57, 55, 19, 17, 59, 72, 68, 66, 38, 40, 34, 1, 0), (46, 47, 53, 52), (24, 25, 33, 32), (35, 41, 39, 67, 69, 73, 58, 16, 18, 54, 56, 64, 32, 24, 22, 20, 48, 11, 6, 7), (39, 38, 40, 41), (28, 29, 27, 26), (60, 61, 63, 62), (74, 75, 61, 60), (54, 55, 19, 18), (20, 21, 23, 22), (14, 15, 31, 30), (32, 33, 65, 64), (52, 53, 37, 36), (58, 59, 72, 73), (42, 43, 49, 48), (18, 19, 17, 16), (69, 68, 66, 67), (30, 31, 75, 74), (26, 27, 13, 12), (56, 57, 55, 54), (16, 17, 59, 58)])
_uv = me_circle_005.uv_layers.new(name='UVMap')
_uv.uv.foreach_set('vector', [0.0, 0.0, 0.0, 0.0, 0.0, 0.0, 0.0, 0.0, 0.0, 0.0, 0.0, 0.0, 0.0, 0.0, 0.0, 0.0, 0.0, 0.0, 0.0, 0.0, 0.0, 0.0, 0.0, 0.0, 0.0, 0.0, 0.0, 0.0, 0.0, 0.0, 0.0, 0.0, 0.0, 0.0, 0.0, 0.0, 0.0, 0.0, 0.0, 0.0, 0.0, 0.0, 0.0, 0.0, 0.0, 0.0, 0.0, 0.0, 0.0, 0.0, 0.0, 0.0, 0.0, 0.0, 0.0, 0.0, 0.0, 0.0, 0.0, 0.0, 0.0, 0.0, 0.0, 0.0, 0.0, 0.0, 0.0, 0.0, 0.0, 0.0, 0.0, 0.0, 0.0, 0.0, 0.0, 0.0, 0.0, 0.0, 0.0, 0.0, 0.0, 0.0, 0.0, 0.0, 0.0, 0.0, 0.0, 0.0, 0.0, 0.0, 0.0, 0.0, 0.0, 0.0, 0.0, 0.0, 0.0, 0.0, 0.0, 0.0, 0.0, 0.0, 0.0, 0.0, 0.0, 0.0, 0.0, 0.0, 0.0, 0.0, 0.0, 0.0, 0.0, 0.0, 0.0, 0.0, 0.0, 0.0, 0.0, 0.0, 0.0, 0.0, 0.0, 0.0, 0.0, 0.0, 0.0, 0.0, 0.0, 0.0, 0.0, 0.0, 0.0, 0.0, 0.0, 0.0, 0.0, 0.0, 0.0, 0.0, 0.0, 0.0, 0.0, 0.0, 0.0, 0.0, 0.0, 0.0, 0.0, 0.0, 0.0, 0.0, 0.0, 0.0, 0.0, 0.0, 0.0, 0.0, 0.0, 0.0, 0.0, 0.0, 0.0, 0.0, 0.0, 0.0, 0.0, 0.0, 0.0, 0.0, 0.0, 0.0, 0.0, 0.0, 0.0, 0.0, 0.0, 0.0, 0.0, 0.0, 0.0, 0.0, 0.0, 0.0, 0.0, 0.0, 0.0, 0.0, 0.0, 0.0, 0.0, 0.0, 0.0, 0.0, 0.0, 0.0, 0.0, 0.0, 0.0, 0.0, 0.0, 0.0, 0.0, 0.0, 0.0, 0.0, 0.0, 0.0, 0.0, 0.0, 0.0, 0.0, 0.0, 0.0, 0.0, 0.0, 0.0, 0.0, 0.0, 0.0, 0.0, 0.0, 0.0, 0.0, 0.0, 0.0, 0.0, 0.0, 0.0, 0.0, 0.0, 0.0, 0.0, 0.0, 0.0, 0.0, 0.0, 0.0, 0.0, 0.0, 0.0, 0.0, 0.0, 0.0, 0.0, 0.0, 0.0, 0.0, 0.0, 0.0, 0.0, 0.0, 0.0, 0.0, 0.0, 0.0, 0.0, 0.0, 0.0, 0.0, 0.0, 0.0, 0.0, 0.0, 0.0, 0.0, 0.0, 0.0, 0.0, 0.0, 0.0, 0.0, 0.0, 0.0, 0.0, 0.0, 0.0, 0.0, 0.0, 0.0, 0.0, 0.0, 0.0, 0.0, 0.0, 0.0, 0.0, 0.0, 0.0, 0.0, 0.0, 0.0, 0.0, 0.0, 0.0, 0.0, 0.0, 0.0, 0.0, 0.0, 0.0, 0.0, 0.0, 0.0, 0.0, 0.0, 0.0, 0.0, 0.0, 0.0, 0.0, 0.0, 0.0, 0.0, 0.0, 0.0, 0.0, 0.0, 0.0, 0.0, 0.0, 0.0, 0.0, 0.0, 0.0, 0.0, 0.0, 0.0, 0.0, 0.0, 0.0, 0.0, 0.0, 0.0, 0.0, 0.0, 0.0, 0.0, 0.0, 0.0, 0.0, 0.0, 0.0, 0.0, 0.0, 0.0, 0.0, 0.0, 0.0, 0.0, 0.0, 0.0, 0.0, 0.0, 0.0, 0.0, 0.0, 0.0, 0.0, 0.0, 0.0, 0.0, 0.0, 0.0, 0.0, 0.0, 0.0, 0.0, 0.0, 0.0, 0.0, 0.0, 0.0, 0.0, 0.0, 0.0, 0.0, 0.0, 0.0, 0.0, 0.0, 0.0, 0.0, 0.0, 0.0, 0.0, 0.0, 0.0, 0.0, 0.0, 0.0, 0.0, 0.0, 0.0, 0.0, 0.0, 0.0, 0.0, 0.0, 0.0, 0.0, 0.0, 0.0, 0.0, 0.0, 0.0, 0.0, 0.0, 0.0, 0.0, 0.0, 0.0, 0.0, 0.0, 0.0, 0.0, 0.0, 0.0, 0.0, 0.0, 0.0, 0.0, 0.0, 0.0, 0.0, 0.0, 0.0, 0.0, 0.0, 0.0, 0.0, 0.0, 0.0, 0.0, 0.0, 0.0, 0.0, 0.0, 0.0, 0.0, 0.0, 0.0, 0.0, 0.0, 0.0, 0.0, 0.0, 0.0, 0.0, 0.0, 0.0, 0.0, 0.0, 0.0, 0.0, 0.0, 0.0, 0.0, 0.0, 0.0, 0.0, 0.0, 0.0, 0.0, 0.0, 0.0, 0.0, 0.0, 0.0, 0.0, 0.0, 0.0])
me_circle_005.materials.append(mat_nutbolt)
me_circle_005.update()
me_cube_017 = bpy.data.meshes.new('Cube.017')
me_cube_017.from_pydata([(-1.0, -1.0, -1.0), (-1.0, -1.0, 1.0), (-1.0, 1.0, -1.0), (-1.0, 1.0, 1.0), (1.0, -1.0, -1.0), (1.0, -1.0, 1.0), (1.0, 1.0, -1.0), (1.0, 1.0, 1.0), (23.92, 0.956, 40.4), (23.92, 0.956, 37.62), (25.07, 0.956, 40.4), (25.07, 0.956, 37.62), (23.92, -0.956, 40.4), (23.92, -0.956, 37.62), (25.07, -0.956, 40.4), (25.07, -0.956, 37.62), (23.92, 0.885, 40.35), (23.92, 1.015, 40.35), (25.07, 0.885, 40.35), (25.07, 1.015, 40.35), (23.92, 0.885, 0.2218), (23.92, 1.015, 0.2218), (25.07, 0.885, 0.2218), (25.07, 1.015, 0.2218), (23.92, 0.956, 2.948), (23.92, 0.956, 0.1721), (25.07, 0.956, 2.948), (25.07, 0.956, 0.1721), (23.92, -0.956, 2.948), (23.92, -0.956, 0.1721), (25.07, -0.956, 2.948), (25.07, -0.956, 0.1721), (23.92, -1.015, 40.42), (23.92, -0.885, 40.42), (25.07, -1.015, 40.42), (25.07, -0.885, 40.42), (23.92, -1.015, 0.1525), (23.92, -0.885, 0.1525), (25.07, -1.015, 0.1525), (25.07, -0.885, 0.1525), (23.92, -0.7953, 0.7489), (23.92, -0.9149, 3.302), (25.07, -0.7953, 0.7489), (25.07, -0.9149, 3.302), (23.92, 0.9149, 37.27), (23.92, 0.7953, 39.82), (25.07, 0.9149, 37.27), (25.07, 0.7953, 39.82), (23.92, -0.9137, 37.3), (23.92, -0.7936, 39.86), (25.07, -0.9137, 37.3), (25.07, -0.7936, 39.86), (23.92, 0.7936, 0.7108), (23.92, 0.9137, 3.266), (25.07, 0.7936, 0.7108), (25.07, 0.9137, 3.266), (-0.07785, -0.9945, 40.4), (-0.07785, -0.9945, 37.62), (-0.07785, -0.9054, 40.4), (-0.07785, -0.9054, 37.62), (24.57, -0.9945, 40.4), (24.57, -0.9945, 37.62), (24.57, -0.9054, 40.4), (24.57, -0.9054, 37.62), (0.838, -0.9945, 40.35), (-0.838, -0.9945, 40.35), (0.838, -0.9054, 40.35), (-0.838, -0.9054, 40.35), (0.838, -0.9945, 0.2218), (-0.838, -0.9945, 0.2218), (0.838, -0.9054, 0.2218), (-0.838, -0.9054, 0.2218), (-0.07786, -0.9945, 2.948), (-0.07786, -0.9945, 0.1721), (-0.07786, -0.9054, 2.948), (-0.07786, -0.9054, 0.1721), (24.57, -0.9945, 2.948), (24.57, -0.9945, 0.1721), (24.57, -0.9054, 2.948), (24.57, -0.9054, 0.1721), (25.33, -0.9945, 40.42), (23.66, -0.9945, 40.42), (25.33, -0.9054, 40.42), (23.66, -0.9054, 40.42), (25.33, -0.9945, 0.1525), (23.66, -0.9945, 0.1525), (25.33, -0.9054, 0.1525), (23.66, -0.9054, 0.1525), (22.5, -0.9945, 0.7489), (24.04, -0.9945, 3.302), (22.5, -0.9054, 0.7489), (24.04, -0.9054, 3.302), (0.4522, -0.9945, 37.27), (1.994, -0.9945, 39.82), (0.4522, -0.9054, 37.27), (1.994, -0.9054, 39.82), (24.03, -0.9945, 37.3), (22.48, -0.9945, 39.86), (24.03, -0.9054, 37.3), (22.48, -0.9054, 39.86), (2.016, -0.9945, 0.7108), (0.4672, -0.9945, 3.266), (2.016, -0.9054, 0.7108), (0.4672, -0.9054, 3.266), (-0.07785, 0.9054, 40.4), (-0.07785, 0.9054, 37.62), (-0.07785, 0.9945, 40.4), (-0.07785, 0.9945, 37.62), (24.57, 0.9054, 40.4), (24.57, 0.9054, 37.62), (24.57, 0.9945, 40.4), (24.57, 0.9945, 37.62), (0.838, 0.9054, 40.35), (-0.838, 0.9054, 40.35), (0.838, 0.9945, 40.35), (-0.838, 0.9945, 40.35), (0.838, 0.9054, 0.2218), (-0.838, 0.9054, 0.2218), (0.838, 0.9945, 0.2218), (-0.838, 0.9945, 0.2218), (-0.07785, 0.9054, 2.948), (-0.07785, 0.9054, 0.1721), (-0.07785, 0.9945, 2.948), (-0.07785, 0.9945, 0.1721), (24.57, 0.9054, 2.948), (24.57, 0.9054, 0.1721), (24.57, 0.9945, 2.948), (24.57, 0.9945, 0.1721), (25.33, 0.9054, 40.42), (23.66, 0.9054, 40.42), (25.33, 0.9945, 40.42), (23.66, 0.9945, 40.42), (25.33, 0.9054, 0.1525), (23.66, 0.9054, 0.1525), (25.33, 0.9945, 0.1525), (23.66, 0.9945, 0.1525), (22.5, 0.9054, 0.7489), (24.04, 0.9054, 3.302), (22.5, 0.9945, 0.7489), (24.04, 0.9945, 3.302), (0.4522, 0.9054, 37.27), (1.994, 0.9054, 39.82), (0.4522, 0.9945, 37.27), (1.994, 0.9945, 39.82), (24.03, 0.9054, 37.3), (22.48, 0.9054, 39.86), (24.03, 0.9945, 37.3), (22.48, 0.9945, 39.86), (2.016, 0.9054, 0.7108), (0.4672, 0.9054, 3.266), (2.016, 0.9945, 0.7108), (0.4672, 0.9945, 3.266), (-0.5744, 0.956, 40.4), (-0.5744, 0.956, 37.62), (0.5744, 0.956, 40.4), (0.5744, 0.956, 37.62), (-0.5744, -0.956, 40.4), (-0.5744, -0.956, 37.62), (0.5744, -0.956, 40.4), (0.5744, -0.956, 37.62), (-0.5743, 0.885, 40.35), (-0.5743, 1.015, 40.35), (0.5744, 0.885, 40.35), (0.5744, 1.015, 40.35), (-0.5743, 0.885, 0.2218), (-0.5743, 1.015, 0.2218), (0.5744, 0.885, 0.2218), (0.5744, 1.015, 0.2218), (-0.5743, 0.956, 2.948), (-0.5743, 0.956, 0.1721), (0.5744, 0.956, 2.948), (0.5744, 0.956, 0.1721), (-0.5743, -0.956, 2.948), (-0.5743, -0.956, 0.1721), (0.5744, -0.956, 2.948), (0.5744, -0.956, 0.1721), (-0.5743, -1.015, 40.42), (-0.5743, -0.885, 40.42), (0.5744, -1.015, 40.42), (0.5744, -0.885, 40.42), (-0.5743, -1.015, 0.1525), (-0.5743, -0.885, 0.1525), (0.5744, -1.015, 0.1525), (0.5744, -0.885, 0.1525), (-0.5744, -0.7953, 0.7489), (-0.5744, -0.9149, 3.302), (0.5744, -0.7953, 0.7489), (0.5744, -0.9149, 3.302), (-0.5744, 0.9149, 37.27), (-0.5744, 0.7953, 39.82), (0.5744, 0.9149, 37.27), (0.5744, 0.7953, 39.82), (-0.5744, -0.9137, 37.3), (-0.5744, -0.7936, 39.86), (0.5744, -0.9137, 37.3), (0.5744, -0.7936, 39.86), (-0.5744, 0.7936, 0.7108), (-0.5744, 0.9137, 3.266), (0.5744, 0.7936, 0.7108), (0.5744, 0.9137, 3.266), (-0.645, 1.028, -1.0), (-0.645, 1.028, 1.0), (25.14, 1.028, -1.0), (25.14, 1.028, 1.0), (-0.645, 0.8724, -1.0), (-0.645, 0.8724, 1.0), (25.14, 0.8724, -1.0), (25.14, 0.8724, 1.0), (23.5, -1.0, -1.0), (23.5, -1.0, 1.0), (23.5, 1.0, -1.0), (23.5, 1.0, 1.0), (25.5, -1.0, -1.0), (25.5, -1.0, 1.0), (25.5, 1.0, -1.0), (25.5, 1.0, 1.0), (-0.645, -0.8724, -1.0), (-0.645, -0.8724, 1.0), (25.14, -0.8724, -1.0), (25.14, -0.8724, 1.0), (-0.645, -1.028, -1.0), (-0.645, -1.028, 1.0), (25.14, -1.028, -1.0), (25.14, -1.028, 1.0), (23.5, -1.0, 39.57), (23.5, -1.0, 41.57), (23.5, 1.0, 39.57), (23.5, 1.0, 41.57), (25.5, -1.0, 39.57), (25.5, -1.0, 41.57), (25.5, 1.0, 39.57), (25.5, 1.0, 41.57), (-0.645, 1.028, 39.57), (-0.645, 1.028, 41.57), (25.14, 1.028, 39.57), (25.14, 1.028, 41.57), (-0.645, 0.8724, 39.57), (-0.645, 0.8724, 41.57), (25.14, 0.8724, 39.57), (25.14, 0.8724, 41.57), (-1.0, -1.0, 39.57), (-1.0, -1.0, 41.57), (-1.0, 1.0, 39.57), (-1.0, 1.0, 41.57), (1.0, -1.0, 39.57), (1.0, -1.0, 41.57), (1.0, 1.0, 39.57), (1.0, 1.0, 41.57), (-0.645, -0.8724, 39.57), (-0.645, -0.8724, 41.57), (25.14, -0.8724, 39.57), (25.14, -0.8724, 41.57), (-0.645, -1.028, 39.57), (-0.645, -1.028, 41.57), (25.14, -1.028, 39.57), (25.14, -1.028, 41.57), (9.537e-07, 0.95, 0.0), (9.537e-07, 0.95, 40.57), (24.5, 0.95, 0.0), (24.5, 0.95, 40.57), (-9.537e-07, -0.95, 0.0), (-9.537e-07, -0.95, 40.57), (24.5, -0.95, 0.0), (24.5, -0.95, 40.57)], [], [(0, 1, 3, 2), (2, 3, 7, 6), (6, 7, 5, 4), (4, 5, 1, 0), (2, 6, 4, 0), (7, 3, 1, 5), (8, 9, 11, 10), (10, 11, 15, 14), (14, 15, 13, 12), (12, 13, 9, 8), (10, 14, 12, 8), (15, 11, 9, 13), (16, 17, 19, 18), (18, 19, 23, 22), (22, 23, 21, 20), (20, 21, 17, 16), (18, 22, 20, 16), (23, 19, 17, 21), (24, 25, 27, 26), (26, 27, 31, 30), (30, 31, 29, 28), (28, 29, 25, 24), (26, 30, 28, 24), (31, 27, 25, 29), (32, 33, 35, 34), (34, 35, 39, 38), (38, 39, 37, 36), (36, 37, 33, 32), (34, 38, 36, 32), (39, 35, 33, 37), (40, 41, 43, 42), (42, 43, 47, 46), (46, 47, 45, 44), (44, 45, 41, 40), (42, 46, 44, 40), (47, 43, 41, 45), (48, 49, 51, 50), (50, 51, 55, 54), (54, 55, 53, 52), (52, 53, 49, 48), (50, 54, 52, 48), (55, 51, 49, 53), (56, 57, 59, 58), (58, 59, 63, 62), (62, 63, 61, 60), (60, 61, 57, 56), (58, 62, 60, 56), (63, 59, 57, 61), (64, 65, 67, 66), (66, 67, 71, 70), (70, 71, 69, 68), (68, 69, 65, 64), (66, 70, 68, 64), (71, 67, 65, 69), (72, 73, 75, 74), (74, 75, 79, 78), (78, 79, 77, 76), (76, 77, 73, 72), (74, 78, 76, 72), (79, 75, 73, 77), (80, 81, 83, 82), (82, 83, 87, 86), (86, 87, 85, 84), (84, 85, 81, 80), (82, 86, 84, 80), (87, 83, 81, 85), (88, 89, 91, 90), (90, 91, 95, 94), (94, 95, 93, 92), (92, 93, 89, 88), (90, 94, 92, 88), (95, 91, 89, 93), (96, 97, 99, 98), (98, 99, 103, 102), (102, 103, 101, 100), (100, 101, 97, 96), (98, 102, 100, 96), (103, 99, 97, 101), (104, 105, 107, 106), (106, 107, 111, 110), (110, 111, 109, 108), (108, 109, 105, 104), (106, 110, 108, 104), (111, 107, 105, 109), (112, 113, 115, 114), (114, 115, 119, 118), (118, 119, 117, 116), (116, 117, 113, 112), (114, 118, 116, 112), (119, 115, 113, 117), (120, 121, 123, 122), (122, 123, 127, 126), (126, 127, 125, 124), (124, 125, 121, 120), (122, 126, 124, 120), (127, 123, 121, 125), (128, 129, 131, 130), (130, 131, 135, 134), (134, 135, 133, 132), (132, 133, 129, 128), (130, 134, 132, 128), (135, 131, 129, 133), (136, 137, 139, 138), (138, 139, 143, 142), (142, 143, 141, 140), (140, 141, 137, 136), (138, 142, 140, 136), (143, 139, 137, 141), (144, 145, 147, 146), (146, 147, 151, 150), (150, 151, 149, 148), (148, 149, 145, 144), (146, 150, 148, 144), (151, 147, 145, 149), (152, 153, 155, 154), (154, 155, 159, 158), (158, 159, 157, 156), (156, 157, 153, 152), (154, 158, 156, 152), (159, 155, 153, 157), (160, 161, 163, 162), (162, 163, 167, 166), (166, 167, 165, 164), (164, 165, 161, 160), (162, 166, 164, 160), (167, 163, 161, 165), (168, 169, 171, 170), (170, 171, 175, 174), (174, 175, 173, 172), (172, 173, 169, 168), (170, 174, 172, 168), (175, 171, 169, 173), (176, 177, 179, 178), (178, 179, 183, 182), (182, 183, 181, 180), (180, 181, 177, 176), (178, 182, 180, 176), (183, 179, 177, 181), (184, 185, 187, 186), (186, 187, 191, 190), (190, 191, 189, 188), (188, 189, 185, 184), (186, 190, 188, 184), (191, 187, 185, 189), (192, 193, 195, 194), (194, 195, 199, 198), (198, 199, 197, 196), (196, 197, 193, 192), (194, 198, 196, 192), (199, 195, 193, 197), (200, 201, 203, 202), (202, 203, 207, 206), (206, 207, 205, 204), (204, 205, 201, 200), (202, 206, 204, 200), (207, 203, 201, 205), (208, 209, 211, 210), (210, 211, 215, 214), (214, 215, 213, 212), (212, 213, 209, 208), (210, 214, 212, 208), (215, 211, 209, 213), (216, 217, 219, 218), (218, 219, 223, 222), (222, 223, 221, 220), (220, 221, 217, 216), (218, 222, 220, 216), (223, 219, 217, 221), (224, 225, 227, 226), (226, 227, 231, 230), (230, 231, 229, 228), (228, 229, 225, 224), (226, 230, 228, 224), (231, 227, 225, 229), (232, 233, 235, 234), (234, 235, 239, 238), (238, 239, 237, 236), (236, 237, 233, 232), (234, 238, 236, 232), (239, 235, 233, 237), (240, 241, 243, 242), (242, 243, 247, 246), (246, 247, 245, 244), (244, 245, 241, 240), (242, 246, 244, 240), (247, 243, 241, 245), (248, 249, 251, 250), (250, 251, 255, 254), (254, 255, 253, 252), (252, 253, 249, 248), (250, 254, 252, 248), (255, 251, 249, 253), (256, 257, 259, 258), (258, 259, 263, 262), (262, 263, 261, 260), (260, 261, 257, 256), (258, 262, 260, 256), (263, 259, 257, 261)])
_uv = me_cube_017.uv_layers.new(name='UVMap')
_uv.uv.foreach_set('vector', [0.375, 0.0, 0.625, 0.0, 0.625, 0.25, 0.375, 0.25, 0.375, 0.25, 0.625, 0.25, 0.625, 0.5, 0.375, 0.5, 0.375, 0.5, 0.625, 0.5, 0.625, 0.75, 0.375, 0.75, 0.375, 0.75, 0.625, 0.75, 0.625, 1.0, 0.375, 1.0, 0.125, 0.5, 0.375, 0.5, 0.375, 0.75, 0.125, 0.75, 0.625, 0.5, 0.875, 0.5, 0.875, 0.75, 0.625, 0.75, 0.375, 0.0, 0.625, 0.0, 0.625, 0.25, 0.375, 0.25, 0.375, 0.25, 0.625, 0.25, 0.625, 0.5, 0.375, 0.5, 0.375, 0.5, 0.625, 0.5, 0.625, 0.75, 0.375, 0.75, 0.375, 0.75, 0.625, 0.75, 0.625, 1.0, 0.375, 1.0, 0.125, 0.5, 0.375, 0.5, 0.375, 0.75, 0.125, 0.75, 0.625, 0.5, 0.875, 0.5, 0.875, 0.75, 0.625, 0.75, 0.375, 0.0, 0.625, 0.0, 0.625, 0.25, 0.375, 0.25, 0.375, 0.25, 0.625, 0.25, 0.625, 0.5, 0.375, 0.5, 0.375, 0.5, 0.625, 0.5, 0.625, 0.75, 0.375, 0.75, 0.375, 0.75, 0.625, 0.75, 0.625, 1.0, 0.375, 1.0, 0.125, 0.5, 0.375, 0.5, 0.375, 0.75, 0.125, 0.75, 0.625, 0.5, 0.875, 0.5, 0.875, 0.75, 0.625, 0.75, 0.375, 0.0, 0.625, 0.0, 0.625, 0.25, 0.375, 0.25, 0.375, 0.25, 0.625, 0.25, 0.625, 0.5, 0.375, 0.5, 0.375, 0.5, 0.625, 0.5, 0.625, 0.75, 0.375, 0.75, 0.375, 0.75, 0.625, 0.75, 0.625, 1.0, 0.375, 1.0, 0.125, 0.5, 0.375, 0.5, 0.375, 0.75, 0.125, 0.75, 0.625, 0.5, 0.875, 0.5, 0.875, 0.75, 0.625, 0.75, 0.375, 0.0, 0.625, 0.0, 0.625, 0.25, 0.375, 0.25, 0.375, 0.25, 0.625, 0.25, 0.625, 0.5, 0.375, 0.5, 0.375, 0.5, 0.625, 0.5, 0.625, 0.75, 0.375, 0.75, 0.375, 0.75, 0.625, 0.75, 0.625, 1.0, 0.375, 1.0, 0.125, 0.5, 0.375, 0.5, 0.375, 0.75, 0.125, 0.75, 0.625, 0.5, 0.875, 0.5, 0.875, 0.75, 0.625, 0.75, 0.375, 0.0, 0.625, 0.0, 0.625, 0.25, 0.375, 0.25, 0.375, 0.25, 0.625, 0.25, 0.625, 0.5, 0.375, 0.5, 0.375, 0.5, 0.625, 0.5, 0.625, 0.75, 0.375, 0.75, 0.375, 0.75, 0.625, 0.75, 0.625, 1.0, 0.375, 1.0, 0.125, 0.5, 0.375, 0.5, 0.375, 0.75, 0.125, 0.75, 0.625, 0.5, 0.875, 0.5, 0.875, 0.75, 0.625, 0.75, 0.375, 0.0, 0.625, 0.0, 0.625, 0.25, 0.375, 0.25, 0.375, 0.25, 0.625, 0.25, 0.625, 0.5, 0.375, 0.5, 0.375, 0.5, 0.625, 0.5, 0.625, 0.75, 0.375, 0.75, 0.375, 0.75, 0.625, 0.75, 0.625, 1.0, 0.375, 1.0, 0.125, 0.5, 0.375, 0.5, 0.375, 0.75, 0.125, 0.75, 0.625, 0.5, 0.875, 0.5, 0.875, 0.75, 0.625, 0.75, 0.375, 0.0, 0.625, 0.0, 0.625, 0.25, 0.375, 0.25, 0.375, 0.25, 0.625, 0.25, 0.625, 0.5, 0.375, 0.5, 0.375, 0.5, 0.625, 0.5, 0.625, 0.75, 0.375, 0.75, 0.375, 0.75, 0.625, 0.75, 0.625, 1.0, 0.375, 1.0, 0.125, 0.5, 0.375, 0.5, 0.375, 0.75, 0.125, 0.75, 0.625, 0.5, 0.875, 0.5, 0.875, 0.75, 0.625, 0.75, 0.375, 0.0, 0.625, 0.0, 0.625, 0.25, 0.375, 0.25, 0.375, 0.25, 0.625, 0.25, 0.625, 0.5, 0.375, 0.5, 0.375, 0.5, 0.625, 0.5, 0.625, 0.75, 0.375, 0.75, 0.375, 0.75, 0.625, 0.75, 0.625, 1.0, 0.375, 1.0, 0.125, 0.5, 0.375, 0.5, 0.375, 0.75, 0.125, 0.75, 0.625, 0.5, 0.875, 0.5, 0.875, 0.75, 0.625, 0.75, 0.375, 0.0, 0.625, 0.0, 0.625, 0.25, 0.375, 0.25, 0.375, 0.25, 0.625, 0.25, 0.625, 0.5, 0.375, 0.5, 0.375, 0.5, 0.625, 0.5, 0.625, 0.75, 0.375, 0.75, 0.375, 0.75, 0.625, 0.75, 0.625, 1.0, 0.375, 1.0, 0.125, 0.5, 0.375, 0.5, 0.375, 0.75, 0.125, 0.75, 0.625, 0.5, 0.875, 0.5, 0.875, 0.75, 0.625, 0.75, 0.375, 0.0, 0.625, 0.0, 0.625, 0.25, 0.375, 0.25, 0.375, 0.25, 0.625, 0.25, 0.625, 0.5, 0.375, 0.5, 0.375, 0.5, 0.625, 0.5, 0.625, 0.75, 0.375, 0.75, 0.375, 0.75, 0.625, 0.75, 0.625, 1.0, 0.375, 1.0, 0.125, 0.5, 0.375, 0.5, 0.375, 0.75, 0.125, 0.75, 0.625, 0.5, 0.875, 0.5, 0.875, 0.75, 0.625, 0.75, 0.375, 0.0, 0.625, 0.0, 0.625, 0.25, 0.375, 0.25, 0.375, 0.25, 0.625, 0.25, 0.625, 0.5, 0.375, 0.5, 0.375, 0.5, 0.625, 0.5, 0.625, 0.75, 0.375, 0.75, 0.375, 0.75, 0.625, 0.75, 0.625, 1.0, 0.375, 1.0, 0.125, 0.5, 0.375, 0.5, 0.375, 0.75, 0.125, 0.75, 0.625, 0.5, 0.875, 0.5, 0.875, 0.75, 0.625, 0.75, 0.375, 0.0, 0.625, 0.0, 0.625, 0.25, 0.375, 0.25, 0.375, 0.25, 0.625, 0.25, 0.625, 0.5, 0.375, 0.5, 0.375, 0.5, 0.625, 0.5, 0.625, 0.75, 0.375, 0.75, 0.375, 0.75, 0.625, 0.75, 0.625, 1.0, 0.375, 1.0, 0.125, 0.5, 0.375, 0.5, 0.375, 0.75, 0.125, 0.75, 0.625, 0.5, 0.875, 0.5, 0.875, 0.75, 0.625, 0.75, 0.375, 0.0, 0.625, 0.0, 0.625, 0.25, 0.375, 0.25, 0.375, 0.25, 0.625, 0.25, 0.625, 0.5, 0.375, 0.5, 0.375, 0.5, 0.625, 0.5, 0.625, 0.75, 0.375, 0.75, 0.375, 0.75, 0.625, 0.75, 0.625, 1.0, 0.375, 1.0, 0.125, 0.5, 0.375, 0.5, 0.375, 0.75, 0.125, 0.75, 0.625, 0.5, 0.875, 0.5, 0.875, 0.75, 0.625, 0.75, 0.375, 0.0, 0.625, 0.0, 0.625, 0.25, 0.375, 0.25, 0.375, 0.25, 0.625, 0.25, 0.625, 0.5, 0.375, 0.5, 0.375, 0.5, 0.625, 0.5, 0.625, 0.75, 0.375, 0.75, 0.375, 0.75, 0.625, 0.75, 0.625, 1.0, 0.375, 1.0, 0.125, 0.5, 0.375, 0.5, 0.375, 0.75, 0.125, 0.75, 0.625, 0.5, 0.875, 0.5, 0.875, 0.75, 0.625, 0.75, 0.375, 0.0, 0.625, 0.0, 0.625, 0.25, 0.375, 0.25, 0.375, 0.25, 0.625, 0.25, 0.625, 0.5, 0.375, 0.5, 0.375, 0.5, 0.625, 0.5, 0.625, 0.75, 0.375, 0.75, 0.375, 0.75, 0.625, 0.75, 0.625, 1.0, 0.375, 1.0, 0.125, 0.5, 0.375, 0.5, 0.375, 0.75, 0.125, 0.75, 0.625, 0.5, 0.875, 0.5, 0.875, 0.75, 0.625, 0.75, 0.375, 0.0, 0.625, 0.0, 0.625, 0.25, 0.375, 0.25, 0.375, 0.25, 0.625, 0.25, 0.625, 0.5, 0.375, 0.5, 0.375, 0.5, 0.625, 0.5, 0.625, 0.75, 0.375, 0.75, 0.375, 0.75, 0.625, 0.75, 0.625, 1.0, 0.375, 1.0, 0.125, 0.5, 0.375, 0.5, 0.375, 0.75, 0.125, 0.75, 0.625, 0.5, 0.875, 0.5, 0.875, 0.75, 0.625, 0.75, 0.375, 0.0, 0.625, 0.0, 0.625, 0.25, 0.375, 0.25, 0.375, 0.25, 0.625, 0.25, 0.625, 0.5, 0.375, 0.5, 0.375, 0.5, 0.625, 0.5, 0.625, 0.75, 0.375, 0.75, 0.375, 0.75, 0.625, 0.75, 0.625, 1.0, 0.375, 1.0, 0.125, 0.5, 0.375, 0.5, 0.375, 0.75, 0.125, 0.75, 0.625, 0.5, 0.875, 0.5, 0.875, 0.75, 0.625, 0.75, 0.375, 0.0, 0.625, 0.0, 0.625, 0.25, 0.375, 0.25, 0.375, 0.25, 0.625, 0.25, 0.625, 0.5, 0.375, 0.5, 0.375, 0.5, 0.625, 0.5, 0.625, 0.75, 0.375, 0.75, 0.375, 0.75, 0.625, 0.75, 0.625, 1.0, 0.375, 1.0, 0.125, 0.5, 0.375, 0.5, 0.375, 0.75, 0.125, 0.75, 0.625, 0.5, 0.875, 0.5, 0.875, 0.75, 0.625, 0.75, 0.375, 0.0, 0.625, 0.0, 0.625, 0.25, 0.375, 0.25, 0.375, 0.25, 0.625, 0.25, 0.625, 0.5, 0.375, 0.5, 0.375, 0.5, 0.625, 0.5, 0.625, 0.75, 0.375, 0.75, 0.375, 0.75, 0.625, 0.75, 0.625, 1.0, 0.375, 1.0, 0.125, 0.5, 0.375, 0.5, 0.375, 0.75, 0.125, 0.75, 0.625, 0.5, 0.875, 0.5, 0.875, 0.75, 0.625, 0.75, 0.375, 0.0, 0.625, 0.0, 0.625, 0.25, 0.375, 0.25, 0.375, 0.25, 0.625, 0.25, 0.625, 0.5, 0.375, 0.5, 0.375, 0.5, 0.625, 0.5, 0.625, 0.75, 0.375, 0.75, 0.375, 0.75, 0.625, 0.75, 0.625, 1.0, 0.375, 1.0, 0.125, 0.5, 0.375, 0.5, 0.375, 0.75, 0.125, 0.75, 0.625, 0.5, 0.875, 0.5, 0.875, 0.75, 0.625, 0.75, 0.375, 0.0, 0.625, 0.0, 0.625, 0.25, 0.375, 0.25, 0.375, 0.25, 0.625, 0.25, 0.625, 0.5, 0.375, 0.5, 0.375, 0.5, 0.625, 0.5, 0.625, 0.75, 0.375, 0.75, 0.375, 0.75, 0.625, 0.75, 0.625, 1.0, 0.375, 1.0, 0.125, 0.5, 0.375, 0.5, 0.375, 0.75, 0.125, 0.75, 0.625, 0.5, 0.875, 0.5, 0.875, 0.75, 0.625, 0.75, 0.375, 0.0, 0.625, 0.0, 0.625, 0.25, 0.375, 0.25, 0.375, 0.25, 0.625, 0.25, 0.625, 0.5, 0.375, 0.5, 0.375, 0.5, 0.625, 0.5, 0.625, 0.75, 0.375, 0.75, 0.375, 0.75, 0.625, 0.75, 0.625, 1.0, 0.375, 1.0, 0.125, 0.5, 0.375, 0.5, 0.375, 0.75, 0.125, 0.75, 0.625, 0.5, 0.875, 0.5, 0.875, 0.75, 0.625, 0.75, 0.375, 0.0, 0.625, 0.0, 0.625, 0.25, 0.375, 0.25, 0.375, 0.25, 0.625, 0.25, 0.625, 0.5, 0.375, 0.5, 0.375, 0.5, 0.625, 0.5, 0.625, 0.75, 0.375, 0.75, 0.375, 0.75, 0.625, 0.75, 0.625, 1.0, 0.375, 1.0, 0.125, 0.5, 0.375, 0.5, 0.375, 0.75, 0.125, 0.75, 0.625, 0.5, 0.875, 0.5, 0.875, 0.75, 0.625, 0.75, 0.375, 0.0, 0.625, 0.0, 0.625, 0.25, 0.375, 0.25, 0.375, 0.25, 0.625, 0.25, 0.625, 0.5, 0.375, 0.5, 0.375, 0.5, 0.625, 0.5, 0.625, 0.75, 0.375, 0.75, 0.375, 0.75, 0.625, 0.75, 0.625, 1.0, 0.375, 1.0, 0.125, 0.5, 0.375, 0.5, 0.375, 0.75, 0.125, 0.75, 0.625, 0.5, 0.875, 0.5, 0.875, 0.75, 0.625, 0.75, 0.375, 0.0, 0.625, 0.0, 0.625, 0.25, 0.375, 0.25, 0.375, 0.25, 0.625, 0.25, 0.625, 0.5, 0.375, 0.5, 0.375, 0.5, 0.625, 0.5, 0.625, 0.75, 0.375, 0.75, 0.375, 0.75, 0.625, 0.75, 0.625, 1.0, 0.375, 1.0, 0.125, 0.5, 0.375, 0.5, 0.375, 0.75, 0.125, 0.75, 0.625, 0.5, 0.875, 0.5, 0.875, 0.75, 0.625, 0.75, 0.375, 0.0, 0.625, 0.0, 0.625, 0.25, 0.375, 0.25, 0.375, 0.25, 0.625, 0.25, 0.625, 0.5, 0.375, 0.5, 0.375, 0.5, 0.625, 0.5, 0.625, 0.75, 0.375, 0.75, 0.375, 0.75, 0.625, 0.75, 0.625, 1.0, 0.375, 1.0, 0.125, 0.5, 0.375, 0.5, 0.375, 0.75, 0.125, 0.75, 0.625, 0.5, 0.875, 0.5, 0.875, 0.75, 0.625, 0.75, 0.375, 0.0, 0.625, 0.0, 0.625, 0.25, 0.375, 0.25, 0.375, 0.25, 0.625, 0.25, 0.625, 0.5, 0.375, 0.5, 0.375, 0.5, 0.625, 0.5, 0.625, 0.75, 0.375, 0.75, 0.375, 0.75, 0.625, 0.75, 0.625, 1.0, 0.375, 1.0, 0.125, 0.5, 0.375, 0.5, 0.375, 0.75, 0.125, 0.75, 0.625, 0.5, 0.875, 0.5, 0.875, 0.75, 0.625, 0.75, 0.375, 0.0, 0.625, 0.0, 0.625, 0.25, 0.375, 0.25, 0.375, 0.25, 0.625, 0.25, 0.625, 0.5, 0.375, 0.5, 0.375, 0.5, 0.625, 0.5, 0.625, 0.75, 0.375, 0.75, 0.375, 0.75, 0.625, 0.75, 0.625, 1.0, 0.375, 1.0, 0.125, 0.5, 0.375, 0.5, 0.375, 0.75, 0.125, 0.75, 0.625, 0.5, 0.875, 0.5, 0.875, 0.75, 0.625, 0.75, 0.375, 0.0, 0.625, 0.0, 0.625, 0.25, 0.375, 0.25, 0.375, 0.25, 0.625, 0.25, 0.625, 0.5, 0.375, 0.5, 0.375, 0.5, 0.625, 0.5, 0.625, 0.75, 0.375, 0.75, 0.375, 0.75, 0.625, 0.75, 0.625, 1.0, 0.375, 1.0, 0.125, 0.5, 0.375, 0.5, 0.375, 0.75, 0.125, 0.75, 0.625, 0.5, 0.875, 0.5, 0.875, 0.75, 0.625, 0.75, 0.375, 0.0, 0.625, 0.0, 0.625, 0.25, 0.375, 0.25, 0.375, 0.25, 0.625, 0.25, 0.625, 0.5, 0.375, 0.5, 0.375, 0.5, 0.625, 0.5, 0.625, 0.75, 0.375, 0.75, 0.375, 0.75, 0.625, 0.75, 0.625, 1.0, 0.375, 1.0, 0.125, 0.5, 0.375, 0.5, 0.375, 0.75, 0.125, 0.75, 0.625, 0.5, 0.875, 0.5, 0.875, 0.75, 0.625, 0.75, 0.375, 0.0, 0.625, 0.0, 0.625, 0.25, 0.375, 0.25, 0.375, 0.25, 0.625, 0.25, 0.625, 0.5, 0.375, 0.5, 0.375, 0.5, 0.625, 0.5, 0.625, 0.75, 0.375, 0.75, 0.375, 0.75, 0.625, 0.75, 0.625, 1.0, 0.375, 1.0, 0.125, 0.5, 0.375, 0.5, 0.375, 0.75, 0.125, 0.75, 0.625, 0.5, 0.875, 0.5, 0.875, 0.75, 0.625, 0.75, 0.375, 0.0, 0.625, 0.0, 0.625, 0.25, 0.375, 0.25, 0.375, 0.25, 0.625, 0.25, 0.625, 0.5, 0.375, 0.5, 0.375, 0.5, 0.625, 0.5, 0.625, 0.75, 0.375, 0.75, 0.375, 0.75, 0.625, 0.75, 0.625, 1.0, 0.375, 1.0, 0.125, 0.5, 0.375, 0.5, 0.375, 0.75, 0.125, 0.75, 0.625, 0.5, 0.875, 0.5, 0.875, 0.75, 0.625, 0.75])
me_cube_017.materials.append(mat_box)
me_cube_017.update()
me_cube = bpy.data.meshes.new('Cube')
me_cube.from_pydata([(-1.0, -1.0, -1.0), (-1.0, -1.0, 1.0), (-1.0, 1.0, -1.0), (-1.0, 1.0, 1.0), (1.0, -1.0, -1.0), (1.0, -1.0, 1.0), (1.0, 1.0, -1.0), (1.0, 1.0, 1.0)], [], [(0, 1, 3, 2), (2, 3, 7, 6), (6, 7, 5, 4), (4, 5, 1, 0), (2, 6, 4, 0), (7, 3, 1, 5)])
_uv = me_cube.uv_layers.new(name='UVMap')
_uv.uv.foreach_set('vector', [0.375, 0.0, 0.625, 0.0, 0.625, 0.25, 0.375, 0.25, 0.375, 0.25, 0.625, 0.25, 0.625, 0.5, 0.375, 0.5, 0.375, 0.5, 0.625, 0.5, 0.625, 0.75, 0.375, 0.75, 0.375, 0.75, 0.625, 0.75, 0.625, 1.0, 0.375, 1.0, 0.125, 0.5, 0.375, 0.5, 0.375, 0.75, 0.125, 0.75, 0.625, 0.5, 0.875, 0.5, 0.875, 0.75, 0.625, 0.75])
me_cube.materials.append(mat_rubber)
me_cube.update()
me_cube_024 = bpy.data.meshes.new('Cube.024')
me_cube_024.from_pydata([(-1.0, -1.0, -1.0), (-1.0, -1.0, 1.0), (-1.0, 1.0, -1.0), (-1.0, 1.0, 1.0), (1.0, -1.0, -1.0), (1.0, -1.0, 1.0), (1.0, 1.0, -1.0), (1.0, 1.0, 1.0)], [], [(0, 1, 3, 2), (2, 3, 7, 6), (6, 7, 5, 4), (4, 5, 1, 0), (2, 6, 4, 0), (7, 3, 1, 5)])
_uv = me_cube_024.uv_layers.new(name='UVMap')
_uv.uv.foreach_set('vector', [0.375, 0.0, 0.625, 0.0, 0.625, 0.25, 0.375, 0.25, 0.375, 0.25, 0.625, 0.25, 0.625, 0.5, 0.375, 0.5, 0.375, 0.5, 0.625, 0.5, 0.625, 0.75, 0.375, 0.75, 0.375, 0.75, 0.625, 0.75, 0.625, 1.0, 0.375, 1.0, 0.125, 0.5, 0.375, 0.5, 0.375, 0.75, 0.125, 0.75, 0.625, 0.5, 0.875, 0.5, 0.875, 0.75, 0.625, 0.75])
me_cube_024.update()
me_cube_025 = bpy.data.meshes.new('Cube.025')
me_cube_025.from_pydata([(-1.0, -1.0, -1.0), (-1.0, -1.0, 4.913), (-1.0, 1.0, -1.0), (-1.0, 1.0, 4.913), (1.0, -1.0, -1.0), (1.0, -1.0, 4.913), (1.0, 1.0, -1.0), (1.0, 1.0, 4.913)], [], [(0, 1, 3, 2), (2, 3, 7, 6), (6, 7, 5, 4), (4, 5, 1, 0), (2, 6, 4, 0), (7, 3, 1, 5)])
_uv = me_cube_025.uv_layers.new(name='UVMap')
_uv.uv.foreach_set('vector', [0.375, 0.0, 0.625, 0.0, 0.625, 0.25, 0.375, 0.25, 0.375, 0.25, 0.625, 0.25, 0.625, 0.5, 0.375, 0.5, 0.375, 0.5, 0.625, 0.5, 0.625, 0.75, 0.375, 0.75, 0.375, 0.75, 0.625, 0.75, 0.625, 1.0, 0.375, 1.0, 0.125, 0.5, 0.375, 0.5, 0.375, 0.75, 0.125, 0.75, 0.625, 0.5, 0.875, 0.5, 0.875, 0.75, 0.625, 0.75])
me_cube_025.materials.append(mat_smoke_domain_material)
me_cube_025.update()
me_cube_001 = bpy.data.meshes.new('Cube.001')
me_cube_001.from_pydata([(-1.0, -1.0, -1.0), (-1.0, -1.0, 1.0), (-1.0, 1.0, -1.0), (-1.0, 1.0, 1.0), (1.0, -1.0, -1.0), (1.0, -1.0, 1.0), (1.0, 1.0, -1.0), (1.0, 1.0, 1.0)], [], [(0, 1, 3, 2), (2, 3, 7, 6), (6, 7, 5, 4), (4, 5, 1, 0), (2, 6, 4, 0), (7, 3, 1, 5)])
_uv = me_cube_001.uv_layers.new(name='UVMap')
_uv.uv.foreach_set('vector', [0.375, 0.0, 0.625, 0.0, 0.625, 0.25, 0.375, 0.25, 0.375, 0.25, 0.625, 0.25, 0.625, 0.5, 0.375, 0.5, 0.375, 0.5, 0.625, 0.5, 0.625, 0.75, 0.375, 0.75, 0.375, 0.75, 0.625, 0.75, 0.625, 1.0, 0.375, 1.0, 0.125, 0.5, 0.375, 0.5, 0.375, 0.75, 0.125, 0.75, 0.625, 0.5, 0.875, 0.5, 0.875, 0.75, 0.625, 0.75])
me_cube_001.materials.append(mat_sheetmetal)
me_cube_001.update()
me_cube_002 = bpy.data.meshes.new('Cube.002')
me_cube_002.from_pydata([(-1.0, -1.0, -1.0), (-1.0, -1.0, 1.0), (-1.0, 1.0, -1.0), (-1.0, 1.0, 1.0), (1.0, -1.0, -1.0), (1.0, -1.0, 1.0), (1.0, 1.0, -1.0), (1.0, 1.0, 1.0)], [], [(0, 1, 3, 2), (2, 3, 7, 6), (6, 7, 5, 4), (4, 5, 1, 0), (2, 6, 4, 0), (7, 3, 1, 5)])
_uv = me_cube_002.uv_layers.new(name='UVMap')
_uv.uv.foreach_set('vector', [0.375, 0.0, 0.625, 0.0, 0.625, 0.25, 0.375, 0.25, 0.375, 0.25, 0.625, 0.25, 0.625, 0.5, 0.375, 0.5, 0.375, 0.5, 0.625, 0.5, 0.625, 0.75, 0.375, 0.75, 0.375, 0.75, 0.625, 0.75, 0.625, 1.0, 0.375, 1.0, 0.125, 0.5, 0.375, 0.5, 0.375, 0.75, 0.125, 0.75, 0.625, 0.5, 0.875, 0.5, 0.875, 0.75, 0.625, 0.75])
me_cube_002.materials.append(mat_sheetmetal)
me_cube_002.update()
me_circle_002 = bpy.data.meshes.new('Circle.002')
me_circle_002.from_pydata([(0.0, 0.5, 0.0), (-0.09755, 0.4904, 0.0), (-0.1913, 0.4619, 0.0), (-0.2778, 0.4157, 0.0), (-0.3536, 0.3536, 0.0), (-0.4157, 0.2778, 0.0), (-0.4619, 0.1913, 0.0), (-0.4904, 0.09755, 0.0), (-0.5, 0.0, 0.0), (-0.4904, -0.09755, 0.0), (-0.4619, -0.1913, 0.0), (-0.4157, -0.2778, 0.0), (-0.3536, -0.3536, 0.0), (-0.2778, -0.4157, 0.0), (-0.1913, -0.4619, 0.0), (-0.09755, -0.4904, 0.0), (0.0, -0.5, 0.0), (0.09755, -0.4904, 0.0), (0.1913, -0.4619, 0.0), (0.2778, -0.4157, 0.0), (0.3536, -0.3536, 0.0), (0.4157, -0.2778, 0.0), (0.4619, -0.1913, 0.0), (0.4904, -0.09755, 0.0), (0.5, 0.0, 0.0), (0.4904, 0.09755, 0.0), (0.4619, 0.1913, 0.0), (0.4157, 0.2778, 0.0), (0.3536, 0.3536, 0.0), (0.2778, 0.4157, 0.0), (0.1913, 0.4619, 0.0), (0.09755, 0.4904, 0.0), (0.0, 0.5, -3.386), (-0.09755, 0.4904, -3.386), (-0.1913, 0.4619, -3.386), (-0.2778, 0.4157, -3.386), (-0.3536, 0.3536, -3.386), (-0.4157, 0.2778, -3.386), (-0.4619, 0.1913, -3.386), (-0.4904, 0.09755, -3.386), (-0.5, 4.549e-07, -3.386), (-0.4904, -0.09754, -3.386), (-0.4619, -0.1913, -3.386), (-0.4157, -0.2778, -3.386), (-0.3536, -0.3536, -3.386), (-0.2778, -0.4157, -3.386), (-0.1913, -0.4619, -3.386), (-0.09755, -0.4904, -3.386), (0.0, -0.5, -3.386), (0.09755, -0.4904, -3.386), (0.1913, -0.4619, -3.386), (0.2778, -0.4157, -3.386), (0.3536, -0.3536, -3.386), (0.4157, -0.2778, -3.386), (0.4619, -0.1913, -3.386), (0.4904, -0.09754, -3.386), (0.5, 4.549e-07, -3.386), (0.4904, 0.09755, -3.386), (0.4619, 0.1913, -3.386), (0.4157, 0.2778, -3.386), (0.3536, 0.3536, -3.386), (0.2778, 0.4157, -3.386), (0.1913, 0.4619, -3.386), (0.09755, 0.4904, -3.386), (0.0135, 0.5026, 1.402e-08), (-0.08404, 0.493, 1.402e-08), (-0.1778, 0.4645, 1.402e-08), (-0.2643, 0.4183, 1.402e-08), (-0.08404, -0.4878, 1.402e-08), (0.0135, -0.4974, 1.402e-08), (0.1111, -0.4878, 1.402e-08), (0.2048, -0.4594, 1.402e-08), (0.2913, -0.4132, 1.402e-08), (0.3671, -0.351, 1.402e-08), (0.4292, -0.2752, 1.402e-08), (0.4754, -0.1888, 1.402e-08), (0.5039, -0.09497, 1.402e-08), (0.5135, 0.002576, 1.402e-08), (0.5039, 0.1001, 1.402e-08), (0.4754, 0.1939, 1.402e-08), (0.4292, 0.2804, 1.402e-08), (0.3671, 0.3561, 1.402e-08), (0.2913, 0.4183, 1.402e-08), (0.2048, 0.4645, 1.402e-08), (0.1111, 0.493, 1.402e-08)], [], [(1, 0, 31, 30, 29, 28, 27, 26, 25, 24, 23, 22, 21, 20, 19, 18, 17, 16, 15, 14, 13, 12, 11, 10, 9, 8, 7, 6, 5, 4, 3, 2), (33, 34, 35, 36, 37, 38, 39, 40, 41, 42, 43, 44, 45, 46, 47, 48, 49, 50, 51, 52, 53, 54, 55, 56, 57, 58, 59, 60, 61, 62, 63, 32), (6, 7, 39, 38), (20, 21, 53, 52), (7, 8, 40, 39), (21, 22, 54, 53), (8, 9, 41, 40), (22, 23, 55, 54), (9, 10, 42, 41), (23, 24, 56, 55), (10, 11, 43, 42), (24, 25, 57, 56), (11, 12, 44, 43), (25, 26, 58, 57), (12, 13, 45, 44), (26, 27, 59, 58), (13, 14, 46, 45), (0, 1, 33, 32), (27, 28, 60, 59), (14, 15, 47, 46), (1, 2, 34, 33), (28, 29, 61, 60), (15, 16, 48, 47), (2, 3, 35, 34), (29, 30, 62, 61), (16, 17, 49, 48), (3, 4, 36, 35), (30, 31, 63, 62), (17, 18, 50, 49), (4, 5, 37, 36), (31, 0, 32, 63), (18, 19, 51, 50), (5, 6, 38, 37), (19, 20, 52, 51), (23, 22, 75, 76), (1, 0, 64, 65), (16, 15, 68, 69), (31, 30, 83, 84), (24, 23, 76, 77), (2, 1, 65, 66), (17, 16, 69, 70), (0, 31, 84, 64), (25, 24, 77, 78), (3, 2, 66, 67), (18, 17, 70, 71), (26, 25, 78, 79), (19, 18, 71, 72), (27, 26, 79, 80), (20, 19, 72, 73), (28, 27, 80, 81), (21, 20, 73, 74), (29, 28, 81, 82), (22, 21, 74, 75), (30, 29, 82, 83)])
_uv = me_circle_002.uv_layers.new(name='UVMap')
_uv.uv.foreach_set('vector', [0.0, 0.0, 0.0, 0.0, 0.0, 0.0, 0.0, 0.0, 0.0, 0.0, 0.0, 0.0, 0.0, 0.0, 0.0, 0.0, 0.0, 0.0, 0.0, 0.0, 0.0, 0.0, 0.0, 0.0, 0.0, 0.0, 0.0, 0.0, 0.0, 0.0, 0.0, 0.0, 0.0, 0.0, 0.0, 0.0, 0.0, 0.0, 0.0, 0.0, 0.0, 0.0, 0.0, 0.0, 0.0, 0.0, 0.0, 0.0, 0.0, 0.0, 0.0, 0.0, 0.0, 0.0, 0.0, 0.0, 0.0, 0.0, 0.0, 0.0, 0.0, 0.0, 0.0, 0.0, 0.0, 0.0, 0.0, 0.0, 0.0, 0.0, 0.0, 0.0, 0.0, 0.0, 0.0, 0.0, 0.0, 0.0, 0.0, 0.0, 0.0, 0.0, 0.0, 0.0, 0.0, 0.0, 0.0, 0.0, 0.0, 0.0, 0.0, 0.0, 0.0, 0.0, 0.0, 0.0, 0.0, 0.0, 0.0, 0.0, 0.0, 0.0, 0.0, 0.0, 0.0, 0.0, 0.0, 0.0, 0.0, 0.0, 0.0, 0.0, 0.0, 0.0, 0.0, 0.0, 0.0, 0.0, 0.0, 0.0, 0.0, 0.0, 0.0, 0.0, 0.0, 0.0, 0.0, 0.0, 0.0, 0.0, 0.0, 0.0, 0.0, 0.0, 0.0, 0.0, 0.0, 0.0, 0.0, 0.0, 0.0, 0.0, 0.0, 0.0, 0.0, 0.0, 0.0, 0.0, 0.0, 0.0, 0.0, 0.0, 0.0, 0.0, 0.0, 0.0, 0.0, 0.0, 0.0, 0.0, 0.0, 0.0, 0.0, 0.0, 0.0, 0.0, 0.0, 0.0, 0.0, 0.0, 0.0, 0.0, 0.0, 0.0, 0.0, 0.0, 0.0, 0.0, 0.0, 0.0, 0.0, 0.0, 0.0, 0.0, 0.0, 0.0, 0.0, 0.0, 0.0, 0.0, 0.0, 0.0, 0.0, 0.0, 0.0, 0.0, 0.0, 0.0, 0.0, 0.0, 0.0, 0.0, 0.0, 0.0, 0.0, 0.0, 0.0, 0.0, 0.0, 0.0, 0.0, 0.0, 0.0, 0.0, 0.0, 0.0, 0.0, 0.0, 0.0, 0.0, 0.0, 0.0, 0.0, 0.0, 0.0, 0.0, 0.0, 0.0, 0.0, 0.0, 0.0, 0.0, 0.0, 0.0, 0.0, 0.0, 0.0, 0.0, 0.0, 0.0, 0.0, 0.0, 0.0, 0.0, 0.0, 0.0, 0.0, 0.0, 0.0, 0.0, 0.0, 0.0, 0.0, 0.0, 0.0, 0.0, 0.0, 0.0, 0.0, 0.0, 0.0, 0.0, 0.0, 0.0, 0.0, 0.0, 0.0, 0.0, 0.0, 0.0, 0.0, 0.0, 0.0, 0.0, 0.0, 0.0, 0.0, 0.0, 0.0, 0.0, 0.0, 0.0, 0.0, 0.0, 0.0, 0.0, 0.0, 0.0, 0.0, 0.0, 0.0, 0.0, 0.0, 0.0, 0.0, 0.0, 0.0, 0.0, 0.0, 0.0, 0.0, 0.0, 0.0, 0.0, 0.0, 0.0, 0.0, 0.0, 0.0, 0.0, 0.0, 0.0, 0.0, 0.0, 0.0, 0.0, 0.0, 0.0, 0.0, 0.0, 0.0, 0.0, 0.0, 0.0, 0.0, 0.0, 0.0, 0.0, 0.0, 0.0, 0.0, 0.0, 0.0, 0.0, 0.0, 0.0, 0.0, 0.0, 0.0, 0.0, 0.0, 0.0, 0.0, 0.0, 0.0, 0.0, 0.0, 0.0, 0.0, 0.0, 0.0, 0.0, 0.0, 0.0, 0.0, 0.0, 0.0, 0.0, 0.0, 0.0, 0.0, 0.0, 0.0, 0.0, 0.0, 0.0, 0.0, 0.0, 0.0, 0.0, 0.0, 0.0, 0.0, 0.0, 0.0, 0.0, 0.0, 0.0, 0.0, 0.0, 0.0, 0.0, 0.0, 0.0, 0.0, 0.0, 0.0, 0.0, 0.0, 0.0, 0.0, 0.0, 0.0, 0.0, 0.0, 0.0, 0.0, 0.0, 0.0, 0.0, 0.0, 0.0, 0.0, 0.0, 0.0, 0.0, 0.0, 0.0, 0.0, 0.0, 0.0, 0.0, 0.0, 0.0, 0.0, 0.0, 0.0, 0.0, 0.0, 0.0, 0.0, 0.0, 0.0, 0.0, 0.0, 0.0, 0.0, 0.0, 0.0, 0.0, 0.0, 0.0, 0.0, 0.0, 0.0, 0.0, 0.0, 0.0, 0.0, 0.0, 0.0, 0.0, 0.0, 0.0, 0.0, 0.0, 0.0, 0.0, 0.0, 0.0, 0.0, 0.0, 0.0, 0.0, 0.0, 0.0, 0.0, 0.0, 0.0, 0.0, 0.0, 0.0, 0.0, 0.0, 0.0, 0.0, 0.0, 0.0, 0.0, 0.0, 0.0, 0.0, 0.0, 0.0, 0.0, 0.0, 0.0, 0.0, 0.0, 0.0, 0.0, 0.0, 0.0, 0.0, 0.0, 0.0, 0.0, 0.0, 0.0, 0.0, 0.0, 0.0, 0.0, 0.0, 0.0, 0.0, 0.0, 0.0, 0.0, 0.0, 0.0, 0.0, 0.0, 0.0, 0.0, 0.0, 0.0, 0.0, 0.0, 0.0, 0.0, 0.0, 0.0, 0.0, 0.0, 0.0, 0.0, 0.0, 0.0, 0.0, 0.0, 0.0, 0.0, 0.0, 0.0, 0.0, 0.0, 0.0, 0.0, 0.0, 0.0, 0.0, 0.0, 0.0, 0.0, 0.0, 0.0, 0.0, 0.0, 0.0, 0.0, 0.0, 0.0, 0.0])
me_circle_002.update()

# ---- curves / text
cu_beziercurve = bpy.data.curves.new('BezierCurve', 'CURVE')
cu_beziercurve.dimensions = '3D'
_sp = cu_beziercurve.splines.new('BEZIER'); _sp.bezier_points.add(5)
_sp.bezier_points.foreach_set('co', [-1.0, -3.539e-08, -0.3, -2.3, 5.402e-08, 0.0, -1.0, -5.588e-09, 0.3, 1.0, -5.588e-09, 0.3, 2.3, -3.539e-08, 2.98e-08, 1.0, 2.421e-08, -0.3])
_sp.bezier_points.foreach_set('handle_left', [-0.003363, -1.304e-08, -0.302, -2.299, 7.637e-08, -0.3004, -1.998, 0.005518, 0.3, 2.98e-08, -5.588e-09, 0.3, 2.296, -5.774e-08, 0.2981, 2.006, 1.863e-09, -0.3028])
_sp.bezier_points.foreach_set('handle_right', [-1.997, -5.774e-08, -0.298, -2.301, 3.166e-08, 0.3004, -0.001828, -0.005518, 0.3, 2.0, -5.588e-09, 0.3, 2.304, -1.304e-08, -0.2981, -0.006251, 4.657e-08, -0.2972])
for _p, _l, _r in zip(_sp.bezier_points, ['ALIGNED', 'ALIGNED', 'ALIGNED', 'ALIGNED', 'ALIGNED', 'ALIGNED'], ['ALIGNED', 'ALIGNED', 'ALIGNED', 'ALIGNED', 'ALIGNED', 'ALIGNED']): _p.handle_left_type = _l; _p.handle_right_type = _r
_sp.order_u = 0
_sp.order_v = 0
_sp.resolution_u = 41
_sp.use_cyclic_u = True
cu_beziercurve.use_path = True
cu_beziercurve.resolution_u = 41
cu_beziercurve.fill_mode = 'FULL'

# ---- objects
ob_beziercurve = bpy.data.objects.new('BezierCurve', cu_beziercurve)
ob_camera = bpy.data.objects.new('Camera', cam_camera)
ob_light = bpy.data.objects.new('Light', light_light)
ob_beziercurve_001 = bpy.data.objects.new('BezierCurve.001', me_mesh)
ob_circle = bpy.data.objects.new('Circle', me_circle_001)
ob_circle_002 = bpy.data.objects.new('Circle.002', me_circle_003)
ob_circle_003 = bpy.data.objects.new('Circle.003', me_circle_004)
ob_circle_004 = bpy.data.objects.new('Circle.004', me_circle_005)
ob_cube_004 = bpy.data.objects.new('Cube.004', me_cube_017)
ob_cube = bpy.data.objects.new('Cube', me_cube)
ob_cube_003 = bpy.data.objects.new('Cube.003', me_cube_024)
ob_smoke_domain = bpy.data.objects.new('Smoke Domain', me_cube_025)
ob_cube_001 = bpy.data.objects.new('Cube.001', me_cube_001)
ob_cube_002 = bpy.data.objects.new('Cube.002', me_cube_002)
ob_circle_001 = bpy.data.objects.new('Circle.001', me_circle_002)

# ---- transforms, parenting, visibility, modifiers, constraints
ob_beziercurve.location = (0.0, 0.0, 0.0)
ob_camera.location = (-4.186, -11.6, 2.013)
ob_camera.rotation_euler = (1.409, 0.01452, -0.3488)
ob_camera.scale = (1.0, 1.0, 1.0)
ob_camera.lock_rotations_4d = False
ob_camera.empty_display_type = 'ARROWS'
ob_camera.color = (0.0, 0.0, 0.0, 0.0)
ob_camera.display_type = 'WIRE'
ob_camera.lineart.crease_threshold = 0.0
ob_light.location = (-2.128, -0.4141, 1.881)
ob_light.rotation_euler = (0.6503, 0.05522, 1.866)
ob_light.lock_rotations_4d = False
ob_light.empty_display_type = 'ARROWS'
ob_light.color = (0.0, 0.0, 0.0, 0.0)
ob_light.lineart.crease_threshold = 0.0
ob_beziercurve_001.location = (0.0, 0.0, 0.0)
ob_beziercurve_001.scale = (0.98, 0.95, 0.94)
_m = ob_beziercurve_001.modifiers.new('Mirror', 'MIRROR')
_m.use_axis = (False, True, False)
_m = ob_beziercurve_001.modifiers.new('Auto Smooth', 'NODES')
_m.node_group = ng_auto_smooth
_gi = [s.identifier for s in ng_auto_smooth.interface.items_tree if s.item_type == 'SOCKET' and s.in_out == 'INPUT']
_m[_gi[1]] = 3.142  # Angle
ob_circle.location = (-2.0, -0.5236, 0.1599)
ob_circle.rotation_euler = (1.571, 0.0, 0.0)
ob_circle.scale = (0.05, 0.05, 0.05)
ob_circle_002.location = (-2.0, -0.5236, -0.15)
ob_circle_002.rotation_euler = (1.571, 0.0, 0.0)
ob_circle_002.scale = (0.05, 0.05, 0.05)
ob_circle_003.location = (2.0, -0.5236, -0.15)
ob_circle_003.rotation_euler = (1.571, 0.0, 0.0)
ob_circle_003.scale = (0.05, 0.05, 0.05)
ob_circle_004.location = (2.0, -0.5236, 0.15)
ob_circle_004.rotation_euler = (1.571, 0.0, 0.0)
ob_circle_004.scale = (0.05, 0.05, 0.05)
ob_cube_004.location = (-1.257, -0.1922, 1.252)
ob_cube_004.rotation_euler = (0.0, 0.0, 1.571)
ob_cube_004.scale = (0.0161, 0.2076, 0.009722)
ob_cube.location = (0.0, 0.0, 0.0)
ob_cube.scale = (0.01394, 0.4829, 0.01703)
_m = ob_cube.modifiers.new('Array', 'ARRAY')
_m.count = 1000
_m = ob_cube.modifiers.new('Curve', 'CURVE')
_m.object = ob_beziercurve
ob_cube_003.location = (3.628, 0.0, -1.56)
ob_cube_003.scale = (0.743, 0.743, 0.743)
ob_cube_003.display_type = 'WIRE'
_m = ob_cube_003.modifiers.new('Fluid', 'FLUID')
_m.fluid_type = 'FLOW'
ob_smoke_domain.location = (3.628, 0.0, -1.873)
ob_smoke_domain.scale = (1.478, 1.478, 2.26)
ob_smoke_domain.display_type = 'WIRE'
_m = ob_smoke_domain.modifiers.new('Fluid', 'FLUID')
_m.fluid_type = 'DOMAIN'
ob_cube_001.location = (0.0, -0.51, 0.03678)
ob_cube_001.scale = (2.321, 0.02777, 0.3585)
ob_cube_002.location = (0.0, 0.51, 0.03678)
ob_cube_002.scale = (2.321, 0.02777, 0.3585)
ob_circle_001.location = (0.0, 0.0, 2.274)
ob_circle_001.scale = (1.172, 1.172, 1.172)
ob_circle_001.display_type = 'BOUNDS'
ob_circle_001.show_wire = True

# ---- collection membership
scene.collection.objects.link(ob_beziercurve)
scene.collection.objects.link(ob_camera)
scene.collection.objects.link(ob_light)
scene.collection.objects.link(ob_beziercurve_001)
scene.collection.objects.link(ob_circle)
scene.collection.objects.link(ob_circle_002)
scene.collection.objects.link(ob_circle_003)
scene.collection.objects.link(ob_circle_004)
scene.collection.objects.link(ob_cube_004)
col_collection.objects.link(ob_cube)
col_collection.objects.link(ob_cube_003)
col_collection.objects.link(ob_smoke_domain)
col_collection_2.objects.link(ob_cube_001)
col_collection_2.objects.link(ob_cube_002)
col_collection_3.objects.link(ob_circle_001)

# ---- scene / render settings (as saved in the file)
scene.camera = ob_camera
scene.frame_start = 1; scene.frame_end = 250; scene.frame_set(2)
scene.render.engine = 'BLENDER_EEVEE_NEXT'
scene.cycles.sampling_pattern = 'TABULATED_SOBOL'
scene.cycles.use_light_tree = False
scene.eevee.use_volumetric_shadows = True
scene.eevee.use_gtao = True
scene.eevee.use_raytracing = True
scene.view_settings.view_transform = 'Filmic'
bpy.context.view_layer.update()
